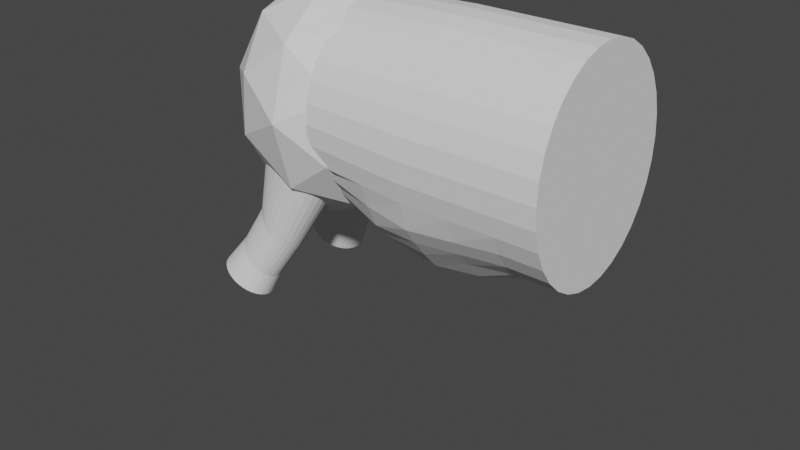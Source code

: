 # Source: unbrokendeer.blend  (saved by Blender 3.6.11; exported with 4.5.12 LTS)
import bpy
from mathutils import Matrix  # noqa: F401  (used for matrix-valued properties, if any)

bpy.ops.wm.read_factory_settings(use_empty=True)
scene = bpy.context.scene
scene.name = 'Scene'

# ---- collections
col_collection = bpy.data.collections.new('Collection'); scene.collection.children.link(col_collection)

# ---- world
world_world = bpy.data.worlds.new('World'); scene.world = world_world
world_world.use_nodes = True; world_world.node_tree.nodes.clear()
_N = world_world.node_tree.nodes; _L = world_world.node_tree.links
n0 = _N.new('ShaderNodeOutputWorld'); n0.name = 'World Output'; n0.location = (300, 300)
n1 = _N.new('ShaderNodeBackground'); n1.name = 'Background'; n1.location = (10, 300)
n1.inputs[0].default_value = (0.05088, 0.05088, 0.05088, 1.0)
_L.new(n1.outputs[0], n0.inputs[0])
n0.is_active_output = True
world_world.color = (0.05088, 0.05088, 0.05088)
world_world.use_sun_shadow = False
world_world.sun_shadow_jitter_overblur = 0.0

# ---- meshes
me_cylinder_001 = bpy.data.meshes.new('Cylinder.001')
me_cylinder_001.from_pydata([(0.1551, 0.5001, -0.4797), (-0.7493, 1.765, 1.039), (0.2887, 0.4312, -0.4596), (-0.5417, 1.64, 1.075), (0.4114, 0.3266, -0.4391), (-0.3479, 1.47, 1.112), (0.5184, 0.1903, -0.4189), (-0.1753, 1.26, 1.146), (0.6056, 0.02771, -0.3999), (-0.03067, 1.018, 1.178), (0.6696, -0.1551, -0.3828), (0.0805, 0.7534, 1.206), (0.708, -0.3509, -0.3682), (0.1539, 0.4769, 1.228), (0.7193, -0.5524, -0.3567), (0.1868, 0.1989, 1.244), (0.7031, -0.7517, -0.3487), (0.1779, -0.07005, 1.254), (0.66, -0.9412, -0.3446), (0.1275, -0.3195, 1.257), (0.5916, -1.114, -0.3445), (0.03749, -0.54, 1.252), (0.5006, -1.262, -0.3483), (-0.08856, -0.723, 1.241), (0.3905, -1.382, -0.3561), (-0.2458, -0.8614, 1.222), (0.2655, -1.467, -0.3674), (-0.4283, -0.95, 1.198), (0.1304, -1.515, -0.3818), (-0.629, -0.9853, 1.17), (-0.009532, -1.524, -0.3988), (-0.8401, -0.966, 1.137), (-0.149, -1.493, -0.4177), (-1.054, -0.8929, 1.101), (-0.2827, -1.424, -0.4378), (-1.261, -0.7687, 1.065), (-0.4054, -1.319, -0.4583), (-1.455, -0.5981, 1.029), (-0.5123, -1.183, -0.4785), (-1.628, -0.3879, 0.9939), (-0.5995, -1.021, -0.4975), (-1.772, -0.146, 0.9621), (-0.6635, -0.8377, -0.5146), (-1.883, 0.1183, 0.9345), (-0.7019, -0.6419, -0.5292), (-1.957, 0.3947, 0.912), (-0.7132, -0.4404, -0.5407), (-1.99, 0.6728, 0.8957), (-0.697, -0.2411, -0.5487), (-1.981, 0.9417, 0.886), (-0.6539, -0.05155, -0.5528), (-1.93, 1.191, 0.8834), (-0.5855, 0.1209, -0.5529), (-1.84, 1.412, 0.888), (-0.4946, 0.2696, -0.5491), (-1.714, 1.595, 0.8996), (-0.3845, 0.3888, -0.5413), (-1.557, 1.733, 0.9177), (-0.2595, 0.474, -0.53), (-1.375, 1.822, 0.9417), (-0.1244, 0.522, -0.5156), (-1.174, 1.857, 0.9706), (0.0156, 0.5308, -0.4986), (-0.9628, 1.838, 1.003), (0.05043, 0.5783, -0.1346), (0.1705, 0.5094, -0.1314), (0.2809, 0.4096, -0.1273), (0.3773, 0.2827, -0.1224), (0.456, 0.1336, -0.1169), (0.514, -0.03199, -0.1111), (0.5491, -0.2077, -0.1051), (0.5599, -0.3867, -0.09927), (0.546, -0.5622, -0.09371), (0.5079, -0.7275, -0.08867), (0.4471, -0.8761, -0.08435), (0.366, -1.002, -0.08092), (0.2676, -1.101, -0.0785), (0.1557, -1.17, -0.0772), (0.03469, -1.204, -0.07705), (-0.09085, -1.204, -0.07807), (-0.2161, -1.168, -0.08022), (-0.3362, -1.099, -0.08341), (-0.4466, -0.9996, -0.08753), (-0.543, -0.8727, -0.09241), (-0.6217, -0.7235, -0.09786), (-0.6797, -0.558, -0.1037), (-0.7148, -0.3823, -0.1096), (-0.7256, -0.2033, -0.1155), (-0.7116, -0.02774, -0.1211), (-0.6736, 0.1375, -0.1261), (-0.6128, 0.2861, -0.1304), (-0.5316, 0.4124, -0.1339), (-0.4332, 0.5115, -0.1363), (-0.3214, 0.5796, -0.1376), (-0.2004, 0.6141, -0.1377), (-0.07481, 0.6137, -0.1367), (-0.09158, 0.8983, 0.3517), (0.0361, 0.825, 0.3551), (0.1534, 0.7189, 0.3595), (0.2559, 0.584, 0.3647), (0.3396, 0.4255, 0.3705), (0.4013, 0.2495, 0.3766), (0.4385, 0.06274, 0.383), (0.45, -0.1276, 0.3892), (0.4352, -0.3142, 0.3952), (0.3947, -0.4898, 0.4005), (0.3301, -0.6478, 0.4051), (0.2439, -0.7821, 0.4087), (0.1393, -0.8874, 0.4113), (0.02035, -0.9598, 0.4127), (-0.1083, -0.9965, 0.4129), (-0.2418, -0.996, 0.4118), (-0.3749, -0.9584, 0.4095), (-0.5026, -0.8852, 0.4061), (-0.6199, -0.7791, 0.4017), (-0.7224, -0.6442, 0.3965), (-0.8061, -0.4856, 0.3907), (-0.8677, -0.3096, 0.3845), (-0.905, -0.1229, 0.3782), (-0.9165, 0.06744, 0.372), (-0.9017, 0.254, 0.366), (-0.8612, 0.4297, 0.3607), (-0.7966, 0.5877, 0.3561), (-0.7103, 0.7219, 0.3524), (-0.6057, 0.8273, 0.3499), (-0.4868, 0.8997, 0.3485), (-0.3582, 0.9364, 0.3483), (-0.2247, 0.9359, 0.3494)], [], [(96, 1, 3, 97), (97, 3, 5, 98), (98, 5, 7, 99), (99, 7, 9, 100), (100, 9, 11, 101), (101, 11, 13, 102), (102, 13, 15, 103), (103, 15, 17, 104), (104, 17, 19, 105), (105, 19, 21, 106), (106, 21, 23, 107), (107, 23, 25, 108), (108, 25, 27, 109), (109, 27, 29, 110), (110, 29, 31, 111), (111, 31, 33, 112), (112, 33, 35, 113), (113, 35, 37, 114), (114, 37, 39, 115), (115, 39, 41, 116), (116, 41, 43, 117), (117, 43, 45, 118), (118, 45, 47, 119), (119, 47, 49, 120), (120, 49, 51, 121), (121, 51, 53, 122), (122, 53, 55, 123), (123, 55, 57, 124), (124, 57, 59, 125), (125, 59, 61, 126), (3, 1, 63, 61, 59, 57, 55, 53, 51, 49, 47, 45, 43, 41, 39, 37, 35, 33, 31, 29, 27, 25, 23, 21, 19, 17, 15, 13, 11, 9, 7, 5), (126, 61, 63, 127), (127, 63, 1, 96), (0, 2, 4, 6, 8, 10, 12, 14, 16, 18, 20, 22, 24, 26, 28, 30, 32, 34, 36, 38, 40, 42, 44, 46, 48, 50, 52, 54, 56, 58, 60, 62), (62, 95, 64, 0), (60, 94, 95, 62), (58, 93, 94, 60), (56, 92, 93, 58), (54, 91, 92, 56), (52, 90, 91, 54), (50, 89, 90, 52), (48, 88, 89, 50), (46, 87, 88, 48), (44, 86, 87, 46), (42, 85, 86, 44), (40, 84, 85, 42), (38, 83, 84, 40), (36, 82, 83, 38), (34, 81, 82, 36), (32, 80, 81, 34), (30, 79, 80, 32), (28, 78, 79, 30), (26, 77, 78, 28), (24, 76, 77, 26), (22, 75, 76, 24), (20, 74, 75, 22), (18, 73, 74, 20), (16, 72, 73, 18), (14, 71, 72, 16), (12, 70, 71, 14), (10, 69, 70, 12), (8, 68, 69, 10), (6, 67, 68, 8), (4, 66, 67, 6), (2, 65, 66, 4), (0, 64, 65, 2), (95, 127, 96, 64), (94, 126, 127, 95), (93, 125, 126, 94), (92, 124, 125, 93), (91, 123, 124, 92), (90, 122, 123, 91), (89, 121, 122, 90), (88, 120, 121, 89), (87, 119, 120, 88), (86, 118, 119, 87), (85, 117, 118, 86), (84, 116, 117, 85), (83, 115, 116, 84), (82, 114, 115, 83), (81, 113, 114, 82), (80, 112, 113, 81), (79, 111, 112, 80), (78, 110, 111, 79), (77, 109, 110, 78), (76, 108, 109, 77), (75, 107, 108, 76), (74, 106, 107, 75), (73, 105, 106, 74), (72, 104, 105, 73), (71, 103, 104, 72), (70, 102, 103, 71), (69, 101, 102, 70), (68, 100, 101, 69), (67, 99, 100, 68), (66, 98, 99, 67), (65, 97, 98, 66), (64, 96, 97, 65)])
_uv = me_cylinder_001.uv_layers.new(name='UVMap')
_uv.uv.foreach_set('vector', [1.0, 0.7651, 1.0, 1.0, 0.9688, 1.0, 0.9688, 0.7651, 0.9688, 0.7651, 0.9688, 1.0, 0.9375, 1.0, 0.9375, 0.7651, 0.9375, 0.7651, 0.9375, 1.0, 0.9062, 1.0, 0.9062, 0.7651, 0.9062, 0.7651, 0.9062, 1.0, 0.875, 1.0, 0.875, 0.7651, 0.875, 0.7651, 0.875, 1.0, 0.8438, 1.0, 0.8437, 0.7651, 0.8437, 0.7651, 0.8438, 1.0, 0.8125, 1.0, 0.8125, 0.7651, 0.8125, 0.7651, 0.8125, 1.0, 0.7812, 1.0, 0.7812, 0.7651, 0.7812, 0.7651, 0.7812, 1.0, 0.75, 1.0, 0.75, 0.7651, 0.75, 0.7651, 0.75, 1.0, 0.7188, 1.0, 0.7188, 0.7651, 0.7188, 0.7651, 0.7188, 1.0, 0.6875, 1.0, 0.6875, 0.7651, 0.6875, 0.7651, 0.6875, 1.0, 0.6562, 1.0, 0.6562, 0.7651, 0.6562, 0.7651, 0.6562, 1.0, 0.625, 1.0, 0.625, 0.7651, 0.625, 0.7651, 0.625, 1.0, 0.5938, 1.0, 0.5938, 0.7651, 0.5938, 0.7651, 0.5938, 1.0, 0.5625, 1.0, 0.5625, 0.7651, 0.5625, 0.7651, 0.5625, 1.0, 0.5312, 1.0, 0.5312, 0.7651, 0.5312, 0.7651, 0.5312, 1.0, 0.5, 1.0, 0.5, 0.7651, 0.5, 0.7651, 0.5, 1.0, 0.4688, 1.0, 0.4688, 0.7651, 0.4688, 0.7651, 0.4688, 1.0, 0.4375, 1.0, 0.4375, 0.7651, 0.4375, 0.7651, 0.4375, 1.0, 0.4062, 1.0, 0.4062, 0.7651, 0.4062, 0.7651, 0.4062, 1.0, 0.375, 1.0, 0.375, 0.7651, 0.375, 0.7651, 0.375, 1.0, 0.3438, 1.0, 0.3438, 0.7651, 0.3438, 0.7651, 0.3438, 1.0, 0.3125, 1.0, 0.3125, 0.7651, 0.3125, 0.7651, 0.3125, 1.0, 0.2812, 1.0, 0.2812, 0.7651, 0.2812, 0.7651, 0.2812, 1.0, 0.25, 1.0, 0.25, 0.7651, 0.25, 0.7651, 0.25, 1.0, 0.2188, 1.0, 0.2188, 0.7651, 0.2188, 0.7651, 0.2188, 1.0, 0.1875, 1.0, 0.1875, 0.7651, 0.1875, 0.7651, 0.1875, 1.0, 0.1562, 1.0, 0.1562, 0.7651, 0.1562, 0.7651, 0.1562, 1.0, 0.125, 1.0, 0.125, 0.7651, 0.125, 0.7651, 0.125, 1.0, 0.09375, 1.0, 0.09375, 0.7651, 0.09375, 0.7651, 0.09375, 1.0, 0.0625, 1.0, 0.0625, 0.7651, 0.2968, 0.4854, 0.25, 0.49, 0.2032, 0.4854, 0.1582, 0.4717, 0.1167, 0.4496, 0.08029, 0.4197, 0.05045, 0.3833, 0.02827, 0.3418, 0.01461, 0.2968, 0.01, 0.25, 0.01461, 0.2032, 0.02827, 0.1582, 0.05045, 0.1167, 0.08029, 0.08029, 0.1167, 0.05045, 0.1582, 0.02827, 0.2032, 0.01461, 0.25, 0.01, 0.2968, 0.01461, 0.3418, 0.02827, 0.3833, 0.05045, 0.4197, 0.08029, 0.4496, 0.1167, 0.4717, 0.1582, 0.4854, 0.2032, 0.49, 0.25, 0.4854, 0.2968, 0.4717, 0.3418, 0.4496, 0.3833, 0.4197, 0.4197, 0.3833, 0.4496, 0.3418, 0.4717, 0.0625, 0.7651, 0.0625, 1.0, 0.03125, 1.0, 0.03125, 0.7651, 0.03125, 0.7651, 0.03125, 1.0, 0.0, 1.0, 0.0, 0.7651, 0.75, 0.49, 0.7968, 0.4854, 0.8418, 0.4717, 0.8833, 0.4496, 0.9197, 0.4197, 0.9496, 0.3833, 0.9717, 0.3418, 0.9854, 0.2968, 0.99, 0.25, 0.9854, 0.2032, 0.9717, 0.1582, 0.9496, 0.1167, 0.9197, 0.08029, 0.8833, 0.05045, 0.8418, 0.02827, 0.7968, 0.01461, 0.75, 0.01, 0.7032, 0.01461, 0.6582, 0.02827, 0.6167, 0.05045, 0.5803, 0.08029, 0.5504, 0.1167, 0.5283, 0.1582, 0.5146, 0.2032, 0.51, 0.25, 0.5146, 0.2968, 0.5283, 0.3418, 0.5504, 0.3833, 0.5803, 0.4197, 0.6167, 0.4496, 0.6582, 0.4717, 0.7032, 0.4854, 0.03125, 0.5, 0.03125, 0.6234, 0.0, 0.6234, 0.0, 0.5, 0.0625, 0.5, 0.0625, 0.6234, 0.03125, 0.6234, 0.03125, 0.5, 0.09375, 0.5, 0.09375, 0.6234, 0.0625, 0.6234, 0.0625, 0.5, 0.125, 0.5, 0.125, 0.6234, 0.09375, 0.6234, 0.09375, 0.5, 0.1562, 0.5, 0.1562, 0.6234, 0.125, 0.6234, 0.125, 0.5, 0.1875, 0.5, 0.1875, 0.6234, 0.1562, 0.6234, 0.1562, 0.5, 0.2188, 0.5, 0.2188, 0.6234, 0.1875, 0.6234, 0.1875, 0.5, 0.25, 0.5, 0.25, 0.6234, 0.2188, 0.6234, 0.2188, 0.5, 0.2812, 0.5, 0.2812, 0.6234, 0.25, 0.6234, 0.25, 0.5, 0.3125, 0.5, 0.3125, 0.6234, 0.2812, 0.6234, 0.2812, 0.5, 0.3438, 0.5, 0.3438, 0.6234, 0.3125, 0.6234, 0.3125, 0.5, 0.375, 0.5, 0.375, 0.6234, 0.3438, 0.6234, 0.3438, 0.5, 0.4062, 0.5, 0.4062, 0.6234, 0.375, 0.6234, 0.375, 0.5, 0.4375, 0.5, 0.4375, 0.6234, 0.4062, 0.6234, 0.4062, 0.5, 0.4688, 0.5, 0.4687, 0.6234, 0.4375, 0.6234, 0.4375, 0.5, 0.5, 0.5, 0.5, 0.6234, 0.4687, 0.6234, 0.4688, 0.5, 0.5312, 0.5, 0.5312, 0.6234, 0.5, 0.6234, 0.5, 0.5, 0.5625, 0.5, 0.5625, 0.6234, 0.5312, 0.6234, 0.5312, 0.5, 0.5938, 0.5, 0.5938, 0.6234, 0.5625, 0.6234, 0.5625, 0.5, 0.625, 0.5, 0.625, 0.6234, 0.5938, 0.6234, 0.5938, 0.5, 0.6562, 0.5, 0.6562, 0.6234, 0.625, 0.6234, 0.625, 0.5, 0.6875, 0.5, 0.6875, 0.6234, 0.6562, 0.6234, 0.6562, 0.5, 0.7188, 0.5, 0.7188, 0.6234, 0.6875, 0.6234, 0.6875, 0.5, 0.75, 0.5, 0.75, 0.6234, 0.7188, 0.6234, 0.7188, 0.5, 0.7812, 0.5, 0.7812, 0.6234, 0.75, 0.6234, 0.75, 0.5, 0.8125, 0.5, 0.8125, 0.6234, 0.7812, 0.6234, 0.7812, 0.5, 0.8438, 0.5, 0.8437, 0.6234, 0.8125, 0.6234, 0.8125, 0.5, 0.875, 0.5, 0.875, 0.6234, 0.8437, 0.6234, 0.8438, 0.5, 0.9062, 0.5, 0.9063, 0.6234, 0.875, 0.6234, 0.875, 0.5, 0.9375, 0.5, 0.9375, 0.6234, 0.9063, 0.6234, 0.9062, 0.5, 0.9688, 0.5, 0.9688, 0.6234, 0.9375, 0.6234, 0.9375, 0.5, 1.0, 0.5, 1.0, 0.6234, 0.9688, 0.6234, 0.9688, 0.5, 0.03125, 0.6234, 0.03125, 0.7651, 0.0, 0.7651, 0.0, 0.6234, 0.0625, 0.6234, 0.0625, 0.7651, 0.03125, 0.7651, 0.03125, 0.6234, 0.09375, 0.6234, 0.09375, 0.7651, 0.0625, 0.7651, 0.0625, 0.6234, 0.125, 0.6234, 0.125, 0.7651, 0.09375, 0.7651, 0.09375, 0.6234, 0.1562, 0.6234, 0.1562, 0.7651, 0.125, 0.7651, 0.125, 0.6234, 0.1875, 0.6234, 0.1875, 0.7651, 0.1562, 0.7651, 0.1562, 0.6234, 0.2188, 0.6234, 0.2188, 0.7651, 0.1875, 0.7651, 0.1875, 0.6234, 0.25, 0.6234, 0.25, 0.7651, 0.2188, 0.7651, 0.2188, 0.6234, 0.2812, 0.6234, 0.2812, 0.7651, 0.25, 0.7651, 0.25, 0.6234, 0.3125, 0.6234, 0.3125, 0.7651, 0.2812, 0.7651, 0.2812, 0.6234, 0.3438, 0.6234, 0.3438, 0.7651, 0.3125, 0.7651, 0.3125, 0.6234, 0.375, 0.6234, 0.375, 0.7651, 0.3438, 0.7651, 0.3438, 0.6234, 0.4062, 0.6234, 0.4062, 0.7651, 0.375, 0.7651, 0.375, 0.6234, 0.4375, 0.6234, 0.4375, 0.7651, 0.4062, 0.7651, 0.4062, 0.6234, 0.4687, 0.6234, 0.4688, 0.7651, 0.4375, 0.7651, 0.4375, 0.6234, 0.5, 0.6234, 0.5, 0.7651, 0.4688, 0.7651, 0.4687, 0.6234, 0.5312, 0.6234, 0.5312, 0.7651, 0.5, 0.7651, 0.5, 0.6234, 0.5625, 0.6234, 0.5625, 0.7651, 0.5312, 0.7651, 0.5312, 0.6234, 0.5938, 0.6234, 0.5938, 0.7651, 0.5625, 0.7651, 0.5625, 0.6234, 0.625, 0.6234, 0.625, 0.7651, 0.5938, 0.7651, 0.5938, 0.6234, 0.6562, 0.6234, 0.6562, 0.7651, 0.625, 0.7651, 0.625, 0.6234, 0.6875, 0.6234, 0.6875, 0.7651, 0.6562, 0.7651, 0.6562, 0.6234, 0.7188, 0.6234, 0.7188, 0.7651, 0.6875, 0.7651, 0.6875, 0.6234, 0.75, 0.6234, 0.75, 0.7651, 0.7188, 0.7651, 0.7188, 0.6234, 0.7812, 0.6234, 0.7812, 0.7651, 0.75, 0.7651, 0.75, 0.6234, 0.8125, 0.6234, 0.8125, 0.7651, 0.7812, 0.7651, 0.7812, 0.6234, 0.8437, 0.6234, 0.8437, 0.7651, 0.8125, 0.7651, 0.8125, 0.6234, 0.875, 0.6234, 0.875, 0.7651, 0.8437, 0.7651, 0.8437, 0.6234, 0.9063, 0.6234, 0.9062, 0.7651, 0.875, 0.7651, 0.875, 0.6234, 0.9375, 0.6234, 0.9375, 0.7651, 0.9062, 0.7651, 0.9063, 0.6234, 0.9688, 0.6234, 0.9688, 0.7651, 0.9375, 0.7651, 0.9375, 0.6234, 1.0, 0.6234, 1.0, 0.7651, 0.9688, 0.7651, 0.9688, 0.6234])
me_cylinder_001.update()
me_cylinder_002 = bpy.data.meshes.new('Cylinder.002')
me_cylinder_002.from_pydata([(0.1551, 0.5001, -0.4797), (-0.7493, 1.765, 1.039), (0.2887, 0.4312, -0.4596), (-0.5417, 1.64, 1.075), (0.4114, 0.3266, -0.4391), (-0.3479, 1.47, 1.112), (0.5184, 0.1903, -0.4189), (-0.1753, 1.26, 1.146), (0.6056, 0.02771, -0.3999), (-0.03067, 1.018, 1.178), (0.6696, -0.1551, -0.3828), (0.0805, 0.7534, 1.206), (0.708, -0.3509, -0.3682), (0.1539, 0.4769, 1.228), (0.7193, -0.5524, -0.3567), (0.1868, 0.1989, 1.244), (0.7031, -0.7517, -0.3487), (0.1779, -0.07005, 1.254), (0.66, -0.9412, -0.3446), (0.1275, -0.3195, 1.257), (0.5916, -1.114, -0.3445), (0.03749, -0.54, 1.252), (0.5006, -1.262, -0.3483), (-0.08856, -0.723, 1.241), (0.3905, -1.382, -0.3561), (-0.2458, -0.8614, 1.222), (0.2655, -1.467, -0.3674), (-0.4283, -0.95, 1.198), (0.1304, -1.515, -0.3818), (-0.629, -0.9853, 1.17), (-0.009532, -1.524, -0.3988), (-0.8401, -0.966, 1.137), (-0.149, -1.493, -0.4177), (-1.054, -0.8929, 1.101), (-0.2827, -1.424, -0.4378), (-1.261, -0.7687, 1.065), (-0.4054, -1.319, -0.4583), (-1.455, -0.5981, 1.029), (-0.5123, -1.183, -0.4785), (-1.628, -0.3879, 0.9939), (-0.5995, -1.021, -0.4975), (-1.772, -0.146, 0.9621), (-0.6635, -0.8377, -0.5146), (-1.883, 0.1183, 0.9345), (-0.7019, -0.6419, -0.5292), (-1.957, 0.3947, 0.912), (-0.7132, -0.4404, -0.5407), (-1.99, 0.6728, 0.8957), (-0.697, -0.2411, -0.5487), (-1.981, 0.9417, 0.886), (-0.6539, -0.05155, -0.5528), (-1.93, 1.191, 0.8834), (-0.5855, 0.1209, -0.5529), (-1.84, 1.412, 0.888), (-0.4946, 0.2696, -0.5491), (-1.714, 1.595, 0.8996), (-0.3845, 0.3888, -0.5413), (-1.557, 1.733, 0.9177), (-0.2595, 0.474, -0.53), (-1.375, 1.822, 0.9417), (-0.1244, 0.522, -0.5156), (-1.174, 1.857, 0.9706), (0.0156, 0.5308, -0.4986), (-0.9628, 1.838, 1.003), (0.05043, 0.5783, -0.1346), (0.1705, 0.5094, -0.1314), (0.2809, 0.4096, -0.1273), (0.3773, 0.2827, -0.1224), (0.456, 0.1336, -0.1169), (0.514, -0.03199, -0.1111), (0.5491, -0.2077, -0.1051), (0.5599, -0.3867, -0.09927), (0.546, -0.5622, -0.09371), (0.5079, -0.7275, -0.08867), (0.4471, -0.8761, -0.08435), (0.366, -1.002, -0.08092), (0.2676, -1.101, -0.0785), (0.1557, -1.17, -0.0772), (0.03469, -1.204, -0.07705), (-0.09085, -1.204, -0.07807), (-0.2161, -1.168, -0.08022), (-0.3362, -1.099, -0.08341), (-0.4466, -0.9996, -0.08753), (-0.543, -0.8727, -0.09241), (-0.6217, -0.7235, -0.09786), (-0.6797, -0.558, -0.1037), (-0.7148, -0.3823, -0.1096), (-0.7256, -0.2033, -0.1155), (-0.7116, -0.02774, -0.1211), (-0.6736, 0.1375, -0.1261), (-0.6128, 0.2861, -0.1304), (-0.5316, 0.4124, -0.1339), (-0.4332, 0.5115, -0.1363), (-0.3214, 0.5796, -0.1376), (-0.2004, 0.6141, -0.1377), (-0.07481, 0.6137, -0.1367), (-0.09158, 0.8983, 0.3517), (0.0361, 0.825, 0.3551), (0.1534, 0.7189, 0.3595), (0.2559, 0.584, 0.3647), (0.3396, 0.4255, 0.3705), (0.4013, 0.2495, 0.3766), (0.4385, 0.06274, 0.383), (0.45, -0.1276, 0.3892), (0.4352, -0.3142, 0.3952), (0.3947, -0.4898, 0.4005), (0.3301, -0.6478, 0.4051), (0.2439, -0.7821, 0.4087), (0.1393, -0.8874, 0.4113), (0.02035, -0.9598, 0.4127), (-0.1083, -0.9965, 0.4129), (-0.2418, -0.996, 0.4118), (-0.3749, -0.9584, 0.4095), (-0.5026, -0.8852, 0.4061), (-0.6199, -0.7791, 0.4017), (-0.7224, -0.6442, 0.3965), (-0.8061, -0.4856, 0.3907), (-0.8677, -0.3096, 0.3845), (-0.905, -0.1229, 0.3782), (-0.9165, 0.06744, 0.372), (-0.9017, 0.254, 0.366), (-0.8612, 0.4297, 0.3607), (-0.7966, 0.5877, 0.3561), (-0.7103, 0.7219, 0.3524), (-0.6057, 0.8273, 0.3499), (-0.4868, 0.8997, 0.3485), (-0.3582, 0.9364, 0.3483), (-0.2247, 0.9359, 0.3494)], [], [(96, 1, 3, 97), (97, 3, 5, 98), (98, 5, 7, 99), (99, 7, 9, 100), (100, 9, 11, 101), (101, 11, 13, 102), (102, 13, 15, 103), (103, 15, 17, 104), (104, 17, 19, 105), (105, 19, 21, 106), (106, 21, 23, 107), (107, 23, 25, 108), (108, 25, 27, 109), (109, 27, 29, 110), (110, 29, 31, 111), (111, 31, 33, 112), (112, 33, 35, 113), (113, 35, 37, 114), (114, 37, 39, 115), (115, 39, 41, 116), (116, 41, 43, 117), (117, 43, 45, 118), (118, 45, 47, 119), (119, 47, 49, 120), (120, 49, 51, 121), (121, 51, 53, 122), (122, 53, 55, 123), (123, 55, 57, 124), (124, 57, 59, 125), (125, 59, 61, 126), (3, 1, 63, 61, 59, 57, 55, 53, 51, 49, 47, 45, 43, 41, 39, 37, 35, 33, 31, 29, 27, 25, 23, 21, 19, 17, 15, 13, 11, 9, 7, 5), (126, 61, 63, 127), (127, 63, 1, 96), (0, 2, 4, 6, 8, 10, 12, 14, 16, 18, 20, 22, 24, 26, 28, 30, 32, 34, 36, 38, 40, 42, 44, 46, 48, 50, 52, 54, 56, 58, 60, 62), (62, 95, 64, 0), (60, 94, 95, 62), (58, 93, 94, 60), (56, 92, 93, 58), (54, 91, 92, 56), (52, 90, 91, 54), (50, 89, 90, 52), (48, 88, 89, 50), (46, 87, 88, 48), (44, 86, 87, 46), (42, 85, 86, 44), (40, 84, 85, 42), (38, 83, 84, 40), (36, 82, 83, 38), (34, 81, 82, 36), (32, 80, 81, 34), (30, 79, 80, 32), (28, 78, 79, 30), (26, 77, 78, 28), (24, 76, 77, 26), (22, 75, 76, 24), (20, 74, 75, 22), (18, 73, 74, 20), (16, 72, 73, 18), (14, 71, 72, 16), (12, 70, 71, 14), (10, 69, 70, 12), (8, 68, 69, 10), (6, 67, 68, 8), (4, 66, 67, 6), (2, 65, 66, 4), (0, 64, 65, 2), (95, 127, 96, 64), (94, 126, 127, 95), (93, 125, 126, 94), (92, 124, 125, 93), (91, 123, 124, 92), (90, 122, 123, 91), (89, 121, 122, 90), (88, 120, 121, 89), (87, 119, 120, 88), (86, 118, 119, 87), (85, 117, 118, 86), (84, 116, 117, 85), (83, 115, 116, 84), (82, 114, 115, 83), (81, 113, 114, 82), (80, 112, 113, 81), (79, 111, 112, 80), (78, 110, 111, 79), (77, 109, 110, 78), (76, 108, 109, 77), (75, 107, 108, 76), (74, 106, 107, 75), (73, 105, 106, 74), (72, 104, 105, 73), (71, 103, 104, 72), (70, 102, 103, 71), (69, 101, 102, 70), (68, 100, 101, 69), (67, 99, 100, 68), (66, 98, 99, 67), (65, 97, 98, 66), (64, 96, 97, 65)])
_uv = me_cylinder_002.uv_layers.new(name='UVMap')
_uv.uv.foreach_set('vector', [1.0, 0.7651, 1.0, 1.0, 0.9688, 1.0, 0.9688, 0.7651, 0.9688, 0.7651, 0.9688, 1.0, 0.9375, 1.0, 0.9375, 0.7651, 0.9375, 0.7651, 0.9375, 1.0, 0.9062, 1.0, 0.9062, 0.7651, 0.9062, 0.7651, 0.9062, 1.0, 0.875, 1.0, 0.875, 0.7651, 0.875, 0.7651, 0.875, 1.0, 0.8438, 1.0, 0.8437, 0.7651, 0.8437, 0.7651, 0.8438, 1.0, 0.8125, 1.0, 0.8125, 0.7651, 0.8125, 0.7651, 0.8125, 1.0, 0.7812, 1.0, 0.7812, 0.7651, 0.7812, 0.7651, 0.7812, 1.0, 0.75, 1.0, 0.75, 0.7651, 0.75, 0.7651, 0.75, 1.0, 0.7188, 1.0, 0.7188, 0.7651, 0.7188, 0.7651, 0.7188, 1.0, 0.6875, 1.0, 0.6875, 0.7651, 0.6875, 0.7651, 0.6875, 1.0, 0.6562, 1.0, 0.6562, 0.7651, 0.6562, 0.7651, 0.6562, 1.0, 0.625, 1.0, 0.625, 0.7651, 0.625, 0.7651, 0.625, 1.0, 0.5938, 1.0, 0.5938, 0.7651, 0.5938, 0.7651, 0.5938, 1.0, 0.5625, 1.0, 0.5625, 0.7651, 0.5625, 0.7651, 0.5625, 1.0, 0.5312, 1.0, 0.5312, 0.7651, 0.5312, 0.7651, 0.5312, 1.0, 0.5, 1.0, 0.5, 0.7651, 0.5, 0.7651, 0.5, 1.0, 0.4688, 1.0, 0.4688, 0.7651, 0.4688, 0.7651, 0.4688, 1.0, 0.4375, 1.0, 0.4375, 0.7651, 0.4375, 0.7651, 0.4375, 1.0, 0.4062, 1.0, 0.4062, 0.7651, 0.4062, 0.7651, 0.4062, 1.0, 0.375, 1.0, 0.375, 0.7651, 0.375, 0.7651, 0.375, 1.0, 0.3438, 1.0, 0.3438, 0.7651, 0.3438, 0.7651, 0.3438, 1.0, 0.3125, 1.0, 0.3125, 0.7651, 0.3125, 0.7651, 0.3125, 1.0, 0.2812, 1.0, 0.2812, 0.7651, 0.2812, 0.7651, 0.2812, 1.0, 0.25, 1.0, 0.25, 0.7651, 0.25, 0.7651, 0.25, 1.0, 0.2188, 1.0, 0.2188, 0.7651, 0.2188, 0.7651, 0.2188, 1.0, 0.1875, 1.0, 0.1875, 0.7651, 0.1875, 0.7651, 0.1875, 1.0, 0.1562, 1.0, 0.1562, 0.7651, 0.1562, 0.7651, 0.1562, 1.0, 0.125, 1.0, 0.125, 0.7651, 0.125, 0.7651, 0.125, 1.0, 0.09375, 1.0, 0.09375, 0.7651, 0.09375, 0.7651, 0.09375, 1.0, 0.0625, 1.0, 0.0625, 0.7651, 0.2968, 0.4854, 0.25, 0.49, 0.2032, 0.4854, 0.1582, 0.4717, 0.1167, 0.4496, 0.08029, 0.4197, 0.05045, 0.3833, 0.02827, 0.3418, 0.01461, 0.2968, 0.01, 0.25, 0.01461, 0.2032, 0.02827, 0.1582, 0.05045, 0.1167, 0.08029, 0.08029, 0.1167, 0.05045, 0.1582, 0.02827, 0.2032, 0.01461, 0.25, 0.01, 0.2968, 0.01461, 0.3418, 0.02827, 0.3833, 0.05045, 0.4197, 0.08029, 0.4496, 0.1167, 0.4717, 0.1582, 0.4854, 0.2032, 0.49, 0.25, 0.4854, 0.2968, 0.4717, 0.3418, 0.4496, 0.3833, 0.4197, 0.4197, 0.3833, 0.4496, 0.3418, 0.4717, 0.0625, 0.7651, 0.0625, 1.0, 0.03125, 1.0, 0.03125, 0.7651, 0.03125, 0.7651, 0.03125, 1.0, 0.0, 1.0, 0.0, 0.7651, 0.75, 0.49, 0.7968, 0.4854, 0.8418, 0.4717, 0.8833, 0.4496, 0.9197, 0.4197, 0.9496, 0.3833, 0.9717, 0.3418, 0.9854, 0.2968, 0.99, 0.25, 0.9854, 0.2032, 0.9717, 0.1582, 0.9496, 0.1167, 0.9197, 0.08029, 0.8833, 0.05045, 0.8418, 0.02827, 0.7968, 0.01461, 0.75, 0.01, 0.7032, 0.01461, 0.6582, 0.02827, 0.6167, 0.05045, 0.5803, 0.08029, 0.5504, 0.1167, 0.5283, 0.1582, 0.5146, 0.2032, 0.51, 0.25, 0.5146, 0.2968, 0.5283, 0.3418, 0.5504, 0.3833, 0.5803, 0.4197, 0.6167, 0.4496, 0.6582, 0.4717, 0.7032, 0.4854, 0.03125, 0.5, 0.03125, 0.6234, 0.0, 0.6234, 0.0, 0.5, 0.0625, 0.5, 0.0625, 0.6234, 0.03125, 0.6234, 0.03125, 0.5, 0.09375, 0.5, 0.09375, 0.6234, 0.0625, 0.6234, 0.0625, 0.5, 0.125, 0.5, 0.125, 0.6234, 0.09375, 0.6234, 0.09375, 0.5, 0.1562, 0.5, 0.1562, 0.6234, 0.125, 0.6234, 0.125, 0.5, 0.1875, 0.5, 0.1875, 0.6234, 0.1562, 0.6234, 0.1562, 0.5, 0.2188, 0.5, 0.2188, 0.6234, 0.1875, 0.6234, 0.1875, 0.5, 0.25, 0.5, 0.25, 0.6234, 0.2188, 0.6234, 0.2188, 0.5, 0.2812, 0.5, 0.2812, 0.6234, 0.25, 0.6234, 0.25, 0.5, 0.3125, 0.5, 0.3125, 0.6234, 0.2812, 0.6234, 0.2812, 0.5, 0.3438, 0.5, 0.3438, 0.6234, 0.3125, 0.6234, 0.3125, 0.5, 0.375, 0.5, 0.375, 0.6234, 0.3438, 0.6234, 0.3438, 0.5, 0.4062, 0.5, 0.4062, 0.6234, 0.375, 0.6234, 0.375, 0.5, 0.4375, 0.5, 0.4375, 0.6234, 0.4062, 0.6234, 0.4062, 0.5, 0.4688, 0.5, 0.4687, 0.6234, 0.4375, 0.6234, 0.4375, 0.5, 0.5, 0.5, 0.5, 0.6234, 0.4687, 0.6234, 0.4688, 0.5, 0.5312, 0.5, 0.5312, 0.6234, 0.5, 0.6234, 0.5, 0.5, 0.5625, 0.5, 0.5625, 0.6234, 0.5312, 0.6234, 0.5312, 0.5, 0.5938, 0.5, 0.5938, 0.6234, 0.5625, 0.6234, 0.5625, 0.5, 0.625, 0.5, 0.625, 0.6234, 0.5938, 0.6234, 0.5938, 0.5, 0.6562, 0.5, 0.6562, 0.6234, 0.625, 0.6234, 0.625, 0.5, 0.6875, 0.5, 0.6875, 0.6234, 0.6562, 0.6234, 0.6562, 0.5, 0.7188, 0.5, 0.7188, 0.6234, 0.6875, 0.6234, 0.6875, 0.5, 0.75, 0.5, 0.75, 0.6234, 0.7188, 0.6234, 0.7188, 0.5, 0.7812, 0.5, 0.7812, 0.6234, 0.75, 0.6234, 0.75, 0.5, 0.8125, 0.5, 0.8125, 0.6234, 0.7812, 0.6234, 0.7812, 0.5, 0.8438, 0.5, 0.8437, 0.6234, 0.8125, 0.6234, 0.8125, 0.5, 0.875, 0.5, 0.875, 0.6234, 0.8437, 0.6234, 0.8438, 0.5, 0.9062, 0.5, 0.9063, 0.6234, 0.875, 0.6234, 0.875, 0.5, 0.9375, 0.5, 0.9375, 0.6234, 0.9063, 0.6234, 0.9062, 0.5, 0.9688, 0.5, 0.9688, 0.6234, 0.9375, 0.6234, 0.9375, 0.5, 1.0, 0.5, 1.0, 0.6234, 0.9688, 0.6234, 0.9688, 0.5, 0.03125, 0.6234, 0.03125, 0.7651, 0.0, 0.7651, 0.0, 0.6234, 0.0625, 0.6234, 0.0625, 0.7651, 0.03125, 0.7651, 0.03125, 0.6234, 0.09375, 0.6234, 0.09375, 0.7651, 0.0625, 0.7651, 0.0625, 0.6234, 0.125, 0.6234, 0.125, 0.7651, 0.09375, 0.7651, 0.09375, 0.6234, 0.1562, 0.6234, 0.1562, 0.7651, 0.125, 0.7651, 0.125, 0.6234, 0.1875, 0.6234, 0.1875, 0.7651, 0.1562, 0.7651, 0.1562, 0.6234, 0.2188, 0.6234, 0.2188, 0.7651, 0.1875, 0.7651, 0.1875, 0.6234, 0.25, 0.6234, 0.25, 0.7651, 0.2188, 0.7651, 0.2188, 0.6234, 0.2812, 0.6234, 0.2812, 0.7651, 0.25, 0.7651, 0.25, 0.6234, 0.3125, 0.6234, 0.3125, 0.7651, 0.2812, 0.7651, 0.2812, 0.6234, 0.3438, 0.6234, 0.3438, 0.7651, 0.3125, 0.7651, 0.3125, 0.6234, 0.375, 0.6234, 0.375, 0.7651, 0.3438, 0.7651, 0.3438, 0.6234, 0.4062, 0.6234, 0.4062, 0.7651, 0.375, 0.7651, 0.375, 0.6234, 0.4375, 0.6234, 0.4375, 0.7651, 0.4062, 0.7651, 0.4062, 0.6234, 0.4687, 0.6234, 0.4688, 0.7651, 0.4375, 0.7651, 0.4375, 0.6234, 0.5, 0.6234, 0.5, 0.7651, 0.4688, 0.7651, 0.4687, 0.6234, 0.5312, 0.6234, 0.5312, 0.7651, 0.5, 0.7651, 0.5, 0.6234, 0.5625, 0.6234, 0.5625, 0.7651, 0.5312, 0.7651, 0.5312, 0.6234, 0.5938, 0.6234, 0.5938, 0.7651, 0.5625, 0.7651, 0.5625, 0.6234, 0.625, 0.6234, 0.625, 0.7651, 0.5938, 0.7651, 0.5938, 0.6234, 0.6562, 0.6234, 0.6562, 0.7651, 0.625, 0.7651, 0.625, 0.6234, 0.6875, 0.6234, 0.6875, 0.7651, 0.6562, 0.7651, 0.6562, 0.6234, 0.7188, 0.6234, 0.7188, 0.7651, 0.6875, 0.7651, 0.6875, 0.6234, 0.75, 0.6234, 0.75, 0.7651, 0.7188, 0.7651, 0.7188, 0.6234, 0.7812, 0.6234, 0.7812, 0.7651, 0.75, 0.7651, 0.75, 0.6234, 0.8125, 0.6234, 0.8125, 0.7651, 0.7812, 0.7651, 0.7812, 0.6234, 0.8437, 0.6234, 0.8437, 0.7651, 0.8125, 0.7651, 0.8125, 0.6234, 0.875, 0.6234, 0.875, 0.7651, 0.8437, 0.7651, 0.8437, 0.6234, 0.9063, 0.6234, 0.9062, 0.7651, 0.875, 0.7651, 0.875, 0.6234, 0.9375, 0.6234, 0.9375, 0.7651, 0.9062, 0.7651, 0.9063, 0.6234, 0.9688, 0.6234, 0.9688, 0.7651, 0.9375, 0.7651, 0.9375, 0.6234, 1.0, 0.6234, 1.0, 0.7651, 0.9688, 0.7651, 0.9688, 0.6234])
me_cylinder_002.update()
me_icosphere_004 = bpy.data.meshes.new('Icosphere.004')
me_icosphere_004.from_pydata([(0.0, 0.0, -1.0), (0.7236, -0.5257, -0.4472), (-0.2764, -0.8506, -0.4472), (-0.8944, 0.0, -0.4472), (-0.2764, 0.8506, -0.4472), (0.7236, 0.5257, -0.4472), (0.2764, -0.8506, 0.4472), (-0.7236, -0.5257, 0.4472), (-0.7236, 0.5257, 0.4472), (0.2764, 0.8506, 0.4472), (0.8944, 0.0, 0.4472), (0.0, 0.0, 1.0), (-0.1625, -0.5, -0.8507), (0.4253, -0.309, -0.8507), (0.2629, -0.809, -0.5257), (0.8506, 0.0, -0.5257), (0.4253, 0.309, -0.8507), (-0.5257, 0.0, -0.8507), (-0.6882, -0.5, -0.5257), (-0.1625, 0.5, -0.8507), (-0.6882, 0.5, -0.5257), (0.2629, 0.809, -0.5257), (0.9511, -0.309, 0.0), (0.9511, 0.309, 0.0), (0.0, -1.0, 0.0), (0.5878, -0.809, 0.0), (-0.9511, -0.309, 0.0), (-0.5878, -0.809, 0.0), (-0.5878, 0.809, 0.0), (-0.9511, 0.309, 0.0), (0.5878, 0.809, 0.0), (0.0, 1.0, 0.0), (0.6882, -0.5, 0.5257), (-0.2629, -0.809, 0.5257), (-0.8506, 0.0, 0.5257), (-0.2629, 0.809, 0.5257), (0.6882, 0.5, 0.5257), (0.1625, -0.5, 0.8507), (0.5257, 0.0, 0.8507), (-0.4253, -0.309, 0.8507), (-0.4253, 0.309, 0.8507), (0.1625, 0.5, 0.8507)], [], [(0, 13, 12), (1, 13, 15), (0, 12, 17), (0, 17, 19), (0, 19, 16), (1, 15, 22), (2, 14, 24), (3, 18, 26), (4, 20, 28), (5, 21, 30), (1, 22, 25), (2, 24, 27), (3, 26, 29), (4, 28, 31), (5, 30, 23), (6, 32, 37), (7, 33, 39), (8, 34, 40), (9, 35, 41), (10, 36, 38), (38, 41, 11), (38, 36, 41), (36, 9, 41), (41, 40, 11), (41, 35, 40), (35, 8, 40), (40, 39, 11), (40, 34, 39), (34, 7, 39), (39, 37, 11), (39, 33, 37), (33, 6, 37), (37, 38, 11), (37, 32, 38), (32, 10, 38), (23, 36, 10), (23, 30, 36), (30, 9, 36), (31, 35, 9), (31, 28, 35), (28, 8, 35), (29, 34, 8), (29, 26, 34), (26, 7, 34), (27, 33, 7), (27, 24, 33), (24, 6, 33), (25, 32, 6), (25, 22, 32), (22, 10, 32), (30, 31, 9), (30, 21, 31), (21, 4, 31), (28, 29, 8), (28, 20, 29), (20, 3, 29), (26, 27, 7), (26, 18, 27), (18, 2, 27), (24, 25, 6), (24, 14, 25), (14, 1, 25), (22, 23, 10), (22, 15, 23), (15, 5, 23), (16, 21, 5), (16, 19, 21), (19, 4, 21), (19, 20, 4), (19, 17, 20), (17, 3, 20), (17, 18, 3), (17, 12, 18), (12, 2, 18), (15, 16, 5), (15, 13, 16), (13, 0, 16), (12, 14, 2), (12, 13, 14), (13, 1, 14)])
_uv = me_icosphere_004.uv_layers.new(name='UVMap')
_uv.uv.foreach_set('vector', [0.1818, 0.0, 0.2273, 0.07873, 0.1364, 0.07873, 0.2727, 0.1575, 0.3182, 0.07873, 0.3636, 0.1575, 0.9091, 0.0, 0.9545, 0.07873, 0.8636, 0.07873, 0.7273, 0.0, 0.7727, 0.07873, 0.6818, 0.07873, 0.5455, 0.0, 0.5909, 0.07873, 0.5, 0.07873, 0.2727, 0.1575, 0.3636, 0.1575, 0.3182, 0.2362, 0.09091, 0.1575, 0.1818, 0.1575, 0.1364, 0.2362, 0.8182, 0.1575, 0.9091, 0.1575, 0.8636, 0.2362, 0.6364, 0.1575, 0.7273, 0.1575, 0.6818, 0.2362, 0.4545, 0.1575, 0.5455, 0.1575, 0.5, 0.2362, 0.2727, 0.1575, 0.3182, 0.2362, 0.2273, 0.2362, 0.09091, 0.1575, 0.1364, 0.2362, 0.04546, 0.2362, 0.8182, 0.1575, 0.8636, 0.2362, 0.7727, 0.2362, 0.6364, 0.1575, 0.6818, 0.2362, 0.5909, 0.2362, 0.4545, 0.1575, 0.5, 0.2362, 0.4091, 0.2362, 0.1818, 0.3149, 0.2727, 0.3149, 0.2273, 0.3937, 0.0, 0.3149, 0.09091, 0.3149, 0.04546, 0.3937, 0.7273, 0.3149, 0.8182, 0.3149, 0.7727, 0.3937, 0.5455, 0.3149, 0.6364, 0.3149, 0.5909, 0.3937, 0.3636, 0.3149, 0.4545, 0.3149, 0.4091, 0.3937, 0.4091, 0.3937, 0.5, 0.3937, 0.4545, 0.4724, 0.4091, 0.3937, 0.4545, 0.3149, 0.5, 0.3937, 0.4545, 0.3149, 0.5455, 0.3149, 0.5, 0.3937, 0.5909, 0.3937, 0.6818, 0.3937, 0.6364, 0.4724, 0.5909, 0.3937, 0.6364, 0.3149, 0.6818, 0.3937, 0.6364, 0.3149, 0.7273, 0.3149, 0.6818, 0.3937, 0.7727, 0.3937, 0.8636, 0.3937, 0.8182, 0.4724, 0.7727, 0.3937, 0.8182, 0.3149, 0.8636, 0.3937, 0.8182, 0.3149, 0.9091, 0.3149, 0.8636, 0.3937, 0.04546, 0.3937, 0.1364, 0.3937, 0.09091, 0.4724, 0.04546, 0.3937, 0.09091, 0.3149, 0.1364, 0.3937, 0.09091, 0.3149, 0.1818, 0.3149, 0.1364, 0.3937, 0.2273, 0.3937, 0.3182, 0.3937, 0.2727, 0.4724, 0.2273, 0.3937, 0.2727, 0.3149, 0.3182, 0.3937, 0.2727, 0.3149, 0.3636, 0.3149, 0.3182, 0.3937, 0.4091, 0.2362, 0.4545, 0.3149, 0.3636, 0.3149, 0.4091, 0.2362, 0.5, 0.2362, 0.4545, 0.3149, 0.5, 0.2362, 0.5455, 0.3149, 0.4545, 0.3149, 0.5909, 0.2362, 0.6364, 0.3149, 0.5455, 0.3149, 0.5909, 0.2362, 0.6818, 0.2362, 0.6364, 0.3149, 0.6818, 0.2362, 0.7273, 0.3149, 0.6364, 0.3149, 0.7727, 0.2362, 0.8182, 0.3149, 0.7273, 0.3149, 0.7727, 0.2362, 0.8636, 0.2362, 0.8182, 0.3149, 0.8636, 0.2362, 0.9091, 0.3149, 0.8182, 0.3149, 0.04546, 0.2362, 0.09091, 0.3149, 0.0, 0.3149, 0.04546, 0.2362, 0.1364, 0.2362, 0.09091, 0.3149, 0.1364, 0.2362, 0.1818, 0.3149, 0.09091, 0.3149, 0.2273, 0.2362, 0.2727, 0.3149, 0.1818, 0.3149, 0.2273, 0.2362, 0.3182, 0.2362, 0.2727, 0.3149, 0.3182, 0.2362, 0.3636, 0.3149, 0.2727, 0.3149, 0.5, 0.2362, 0.5909, 0.2362, 0.5455, 0.3149, 0.5, 0.2362, 0.5455, 0.1575, 0.5909, 0.2362, 0.5455, 0.1575, 0.6364, 0.1575, 0.5909, 0.2362, 0.6818, 0.2362, 0.7727, 0.2362, 0.7273, 0.3149, 0.6818, 0.2362, 0.7273, 0.1575, 0.7727, 0.2362, 0.7273, 0.1575, 0.8182, 0.1575, 0.7727, 0.2362, 0.8636, 0.2362, 0.9545, 0.2362, 0.9091, 0.3149, 0.8636, 0.2362, 0.9091, 0.1575, 0.9545, 0.2362, 0.9091, 0.1575, 1.0, 0.1575, 0.9545, 0.2362, 0.1364, 0.2362, 0.2273, 0.2362, 0.1818, 0.3149, 0.1364, 0.2362, 0.1818, 0.1575, 0.2273, 0.2362, 0.1818, 0.1575, 0.2727, 0.1575, 0.2273, 0.2362, 0.3182, 0.2362, 0.4091, 0.2362, 0.3636, 0.3149, 0.3182, 0.2362, 0.3636, 0.1575, 0.4091, 0.2362, 0.3636, 0.1575, 0.4545, 0.1575, 0.4091, 0.2362, 0.5, 0.07873, 0.5455, 0.1575, 0.4545, 0.1575, 0.5, 0.07873, 0.5909, 0.07873, 0.5455, 0.1575, 0.5909, 0.07873, 0.6364, 0.1575, 0.5455, 0.1575, 0.6818, 0.07873, 0.7273, 0.1575, 0.6364, 0.1575, 0.6818, 0.07873, 0.7727, 0.07873, 0.7273, 0.1575, 0.7727, 0.07873, 0.8182, 0.1575, 0.7273, 0.1575, 0.8636, 0.07873, 0.9091, 0.1575, 0.8182, 0.1575, 0.8636, 0.07873, 0.9545, 0.07873, 0.9091, 0.1575, 0.9545, 0.07873, 1.0, 0.1575, 0.9091, 0.1575, 0.3636, 0.1575, 0.4091, 0.07873, 0.4545, 0.1575, 0.3636, 0.1575, 0.3182, 0.07873, 0.4091, 0.07873, 0.3182, 0.07873, 0.3636, 0.0, 0.4091, 0.07873, 0.1364, 0.07873, 0.1818, 0.1575, 0.09091, 0.1575, 0.1364, 0.07873, 0.2273, 0.07873, 0.1818, 0.1575, 0.2273, 0.07873, 0.2727, 0.1575, 0.1818, 0.1575])
me_icosphere_004.update()
me_icosphere_005 = bpy.data.meshes.new('Icosphere.005')
me_icosphere_005.from_pydata([(0.0, 0.0, -1.0), (0.7236, -0.5257, -0.4472), (-0.2764, -0.8506, -0.4472), (-0.8944, 0.0, -0.4472), (-0.2764, 0.8506, -0.4472), (0.7236, 0.5257, -0.4472), (0.2764, -0.8506, 0.4472), (-0.7236, -0.5257, 0.4472), (-0.7236, 0.5257, 0.4472), (0.2764, 0.8506, 0.4472), (0.8944, 0.0, 0.4472), (0.0, 0.0, 1.0), (-0.1625, -0.5, -0.8507), (0.4253, -0.309, -0.8507), (0.2629, -0.809, -0.5257), (0.8506, 0.0, -0.5257), (0.4253, 0.309, -0.8507), (-0.5257, 0.0, -0.8507), (-0.6882, -0.5, -0.5257), (-0.1625, 0.5, -0.8507), (-0.6882, 0.5, -0.5257), (0.2629, 0.809, -0.5257), (0.9511, -0.309, 0.0), (0.9511, 0.309, 0.0), (0.0, -1.0, 0.0), (0.5878, -0.809, 0.0), (-0.9511, -0.309, 0.0), (-0.5878, -0.809, 0.0), (-0.5878, 0.809, 0.0), (-0.9511, 0.309, 0.0), (0.5878, 0.809, 0.0), (0.0, 1.0, 0.0), (0.6882, -0.5, 0.5257), (-0.2629, -0.809, 0.5257), (-0.8506, 0.0, 0.5257), (-0.2629, 0.809, 0.5257), (0.6882, 0.5, 0.5257), (0.1625, -0.5, 0.8507), (0.5257, 0.0, 0.8507), (-0.4253, -0.309, 0.8507), (-0.4253, 0.309, 0.8507), (0.1625, 0.5, 0.8507)], [], [(0, 13, 12), (1, 13, 15), (0, 12, 17), (0, 17, 19), (0, 19, 16), (1, 15, 22), (2, 14, 24), (3, 18, 26), (4, 20, 28), (5, 21, 30), (1, 22, 25), (2, 24, 27), (3, 26, 29), (4, 28, 31), (5, 30, 23), (6, 32, 37), (7, 33, 39), (8, 34, 40), (9, 35, 41), (10, 36, 38), (38, 41, 11), (38, 36, 41), (36, 9, 41), (41, 40, 11), (41, 35, 40), (35, 8, 40), (40, 39, 11), (40, 34, 39), (34, 7, 39), (39, 37, 11), (39, 33, 37), (33, 6, 37), (37, 38, 11), (37, 32, 38), (32, 10, 38), (23, 36, 10), (23, 30, 36), (30, 9, 36), (31, 35, 9), (31, 28, 35), (28, 8, 35), (29, 34, 8), (29, 26, 34), (26, 7, 34), (27, 33, 7), (27, 24, 33), (24, 6, 33), (25, 32, 6), (25, 22, 32), (22, 10, 32), (30, 31, 9), (30, 21, 31), (21, 4, 31), (28, 29, 8), (28, 20, 29), (20, 3, 29), (26, 27, 7), (26, 18, 27), (18, 2, 27), (24, 25, 6), (24, 14, 25), (14, 1, 25), (22, 23, 10), (22, 15, 23), (15, 5, 23), (16, 21, 5), (16, 19, 21), (19, 4, 21), (19, 20, 4), (19, 17, 20), (17, 3, 20), (17, 18, 3), (17, 12, 18), (12, 2, 18), (15, 16, 5), (15, 13, 16), (13, 0, 16), (12, 14, 2), (12, 13, 14), (13, 1, 14)])
_uv = me_icosphere_005.uv_layers.new(name='UVMap')
_uv.uv.foreach_set('vector', [0.1818, 0.0, 0.2273, 0.07873, 0.1364, 0.07873, 0.2727, 0.1575, 0.3182, 0.07873, 0.3636, 0.1575, 0.9091, 0.0, 0.9545, 0.07873, 0.8636, 0.07873, 0.7273, 0.0, 0.7727, 0.07873, 0.6818, 0.07873, 0.5455, 0.0, 0.5909, 0.07873, 0.5, 0.07873, 0.2727, 0.1575, 0.3636, 0.1575, 0.3182, 0.2362, 0.09091, 0.1575, 0.1818, 0.1575, 0.1364, 0.2362, 0.8182, 0.1575, 0.9091, 0.1575, 0.8636, 0.2362, 0.6364, 0.1575, 0.7273, 0.1575, 0.6818, 0.2362, 0.4545, 0.1575, 0.5455, 0.1575, 0.5, 0.2362, 0.2727, 0.1575, 0.3182, 0.2362, 0.2273, 0.2362, 0.09091, 0.1575, 0.1364, 0.2362, 0.04546, 0.2362, 0.8182, 0.1575, 0.8636, 0.2362, 0.7727, 0.2362, 0.6364, 0.1575, 0.6818, 0.2362, 0.5909, 0.2362, 0.4545, 0.1575, 0.5, 0.2362, 0.4091, 0.2362, 0.1818, 0.3149, 0.2727, 0.3149, 0.2273, 0.3937, 0.0, 0.3149, 0.09091, 0.3149, 0.04546, 0.3937, 0.7273, 0.3149, 0.8182, 0.3149, 0.7727, 0.3937, 0.5455, 0.3149, 0.6364, 0.3149, 0.5909, 0.3937, 0.3636, 0.3149, 0.4545, 0.3149, 0.4091, 0.3937, 0.4091, 0.3937, 0.5, 0.3937, 0.4545, 0.4724, 0.4091, 0.3937, 0.4545, 0.3149, 0.5, 0.3937, 0.4545, 0.3149, 0.5455, 0.3149, 0.5, 0.3937, 0.5909, 0.3937, 0.6818, 0.3937, 0.6364, 0.4724, 0.5909, 0.3937, 0.6364, 0.3149, 0.6818, 0.3937, 0.6364, 0.3149, 0.7273, 0.3149, 0.6818, 0.3937, 0.7727, 0.3937, 0.8636, 0.3937, 0.8182, 0.4724, 0.7727, 0.3937, 0.8182, 0.3149, 0.8636, 0.3937, 0.8182, 0.3149, 0.9091, 0.3149, 0.8636, 0.3937, 0.04546, 0.3937, 0.1364, 0.3937, 0.09091, 0.4724, 0.04546, 0.3937, 0.09091, 0.3149, 0.1364, 0.3937, 0.09091, 0.3149, 0.1818, 0.3149, 0.1364, 0.3937, 0.2273, 0.3937, 0.3182, 0.3937, 0.2727, 0.4724, 0.2273, 0.3937, 0.2727, 0.3149, 0.3182, 0.3937, 0.2727, 0.3149, 0.3636, 0.3149, 0.3182, 0.3937, 0.4091, 0.2362, 0.4545, 0.3149, 0.3636, 0.3149, 0.4091, 0.2362, 0.5, 0.2362, 0.4545, 0.3149, 0.5, 0.2362, 0.5455, 0.3149, 0.4545, 0.3149, 0.5909, 0.2362, 0.6364, 0.3149, 0.5455, 0.3149, 0.5909, 0.2362, 0.6818, 0.2362, 0.6364, 0.3149, 0.6818, 0.2362, 0.7273, 0.3149, 0.6364, 0.3149, 0.7727, 0.2362, 0.8182, 0.3149, 0.7273, 0.3149, 0.7727, 0.2362, 0.8636, 0.2362, 0.8182, 0.3149, 0.8636, 0.2362, 0.9091, 0.3149, 0.8182, 0.3149, 0.04546, 0.2362, 0.09091, 0.3149, 0.0, 0.3149, 0.04546, 0.2362, 0.1364, 0.2362, 0.09091, 0.3149, 0.1364, 0.2362, 0.1818, 0.3149, 0.09091, 0.3149, 0.2273, 0.2362, 0.2727, 0.3149, 0.1818, 0.3149, 0.2273, 0.2362, 0.3182, 0.2362, 0.2727, 0.3149, 0.3182, 0.2362, 0.3636, 0.3149, 0.2727, 0.3149, 0.5, 0.2362, 0.5909, 0.2362, 0.5455, 0.3149, 0.5, 0.2362, 0.5455, 0.1575, 0.5909, 0.2362, 0.5455, 0.1575, 0.6364, 0.1575, 0.5909, 0.2362, 0.6818, 0.2362, 0.7727, 0.2362, 0.7273, 0.3149, 0.6818, 0.2362, 0.7273, 0.1575, 0.7727, 0.2362, 0.7273, 0.1575, 0.8182, 0.1575, 0.7727, 0.2362, 0.8636, 0.2362, 0.9545, 0.2362, 0.9091, 0.3149, 0.8636, 0.2362, 0.9091, 0.1575, 0.9545, 0.2362, 0.9091, 0.1575, 1.0, 0.1575, 0.9545, 0.2362, 0.1364, 0.2362, 0.2273, 0.2362, 0.1818, 0.3149, 0.1364, 0.2362, 0.1818, 0.1575, 0.2273, 0.2362, 0.1818, 0.1575, 0.2727, 0.1575, 0.2273, 0.2362, 0.3182, 0.2362, 0.4091, 0.2362, 0.3636, 0.3149, 0.3182, 0.2362, 0.3636, 0.1575, 0.4091, 0.2362, 0.3636, 0.1575, 0.4545, 0.1575, 0.4091, 0.2362, 0.5, 0.07873, 0.5455, 0.1575, 0.4545, 0.1575, 0.5, 0.07873, 0.5909, 0.07873, 0.5455, 0.1575, 0.5909, 0.07873, 0.6364, 0.1575, 0.5455, 0.1575, 0.6818, 0.07873, 0.7273, 0.1575, 0.6364, 0.1575, 0.6818, 0.07873, 0.7727, 0.07873, 0.7273, 0.1575, 0.7727, 0.07873, 0.8182, 0.1575, 0.7273, 0.1575, 0.8636, 0.07873, 0.9091, 0.1575, 0.8182, 0.1575, 0.8636, 0.07873, 0.9545, 0.07873, 0.9091, 0.1575, 0.9545, 0.07873, 1.0, 0.1575, 0.9091, 0.1575, 0.3636, 0.1575, 0.4091, 0.07873, 0.4545, 0.1575, 0.3636, 0.1575, 0.3182, 0.07873, 0.4091, 0.07873, 0.3182, 0.07873, 0.3636, 0.0, 0.4091, 0.07873, 0.1364, 0.07873, 0.1818, 0.1575, 0.09091, 0.1575, 0.1364, 0.07873, 0.2273, 0.07873, 0.1818, 0.1575, 0.2273, 0.07873, 0.2727, 0.1575, 0.1818, 0.1575])
me_icosphere_005.update()
me_cylinder_003 = bpy.data.meshes.new('Cylinder.003')
me_cylinder_003.from_pydata([(-4.794e-07, 0.6247, -1.0), (0.0, 1.0, 1.0), (0.1293, 0.6127, -1.0), (0.1951, 0.9808, 1.0), (0.2536, 0.5771, -1.0), (0.3827, 0.9239, 1.0), (0.3682, 0.5194, -1.0), (0.5556, 0.8315, 1.0), (0.4687, 0.4417, -1.0), (0.7071, 0.7071, 1.0), (0.5511, 0.3471, -1.0), (0.8315, 0.5556, 1.0), (0.6123, 0.2391, -1.0), (0.9239, 0.3827, 1.0), (0.65, 0.1219, -1.0), (0.9808, 0.1951, 1.0), (0.6628, 7.601e-08, -1.0), (1.0, 0.0, 1.0), (0.65, -0.1219, -1.0), (0.9808, -0.1951, 1.0), (0.6123, -0.2391, -1.0), (0.9239, -0.3827, 1.0), (0.5511, -0.3471, -1.0), (0.8315, -0.5556, 1.0), (0.4687, -0.4417, -1.0), (0.7071, -0.7071, 1.0), (0.3682, -0.5194, -1.0), (0.5556, -0.8315, 1.0), (0.2536, -0.5771, -1.0), (0.3827, -0.9239, 1.0), (0.1293, -0.6127, -1.0), (0.1951, -0.9808, 1.0), (-4.794e-07, -0.6247, -1.0), (0.0, -1.0, 1.0), (-0.1293, -0.6127, -1.0), (-0.1951, -0.9808, 1.0), (-0.2536, -0.5771, -1.0), (-0.3827, -0.9239, 1.0), (-0.3682, -0.5194, -1.0), (-0.5556, -0.8315, 1.0), (-0.4687, -0.4417, -1.0), (-0.7071, -0.7071, 1.0), (-0.5511, -0.3471, -1.0), (-0.8315, -0.5556, 1.0), (-0.6123, -0.2391, -1.0), (-0.9239, -0.3827, 1.0), (-0.65, -0.1219, -1.0), (-0.9808, -0.1951, 1.0), (-0.6628, 7.601e-08, -1.0), (-1.0, 0.0, 1.0), (-0.65, 0.1219, -1.0), (-0.9808, 0.1951, 1.0), (-0.6123, 0.2391, -1.0), (-0.9239, 0.3827, 1.0), (-0.5511, 0.3471, -1.0), (-0.8315, 0.5556, 1.0), (-0.4687, 0.4417, -1.0), (-0.7071, 0.7071, 1.0), (-0.3682, 0.5194, -1.0), (-0.5556, 0.8315, 1.0), (-0.2536, 0.5771, -1.0), (-0.3827, 0.9239, 1.0), (-0.1293, 0.6127, -1.0), (-0.1951, 0.9808, 1.0)], [], [(0, 1, 3, 2), (2, 3, 5, 4), (4, 5, 7, 6), (6, 7, 9, 8), (8, 9, 11, 10), (10, 11, 13, 12), (12, 13, 15, 14), (14, 15, 17, 16), (16, 17, 19, 18), (18, 19, 21, 20), (20, 21, 23, 22), (22, 23, 25, 24), (24, 25, 27, 26), (26, 27, 29, 28), (28, 29, 31, 30), (30, 31, 33, 32), (32, 33, 35, 34), (34, 35, 37, 36), (36, 37, 39, 38), (38, 39, 41, 40), (40, 41, 43, 42), (42, 43, 45, 44), (44, 45, 47, 46), (46, 47, 49, 48), (48, 49, 51, 50), (50, 51, 53, 52), (52, 53, 55, 54), (54, 55, 57, 56), (56, 57, 59, 58), (58, 59, 61, 60), (3, 1, 63, 61, 59, 57, 55, 53, 51, 49, 47, 45, 43, 41, 39, 37, 35, 33, 31, 29, 27, 25, 23, 21, 19, 17, 15, 13, 11, 9, 7, 5), (60, 61, 63, 62), (62, 63, 1, 0), (0, 2, 4, 6, 8, 10, 12, 14, 16, 18, 20, 22, 24, 26, 28, 30, 32, 34, 36, 38, 40, 42, 44, 46, 48, 50, 52, 54, 56, 58, 60, 62)])
_uv = me_cylinder_003.uv_layers.new(name='UVMap')
_uv.uv.foreach_set('vector', [1.0, 0.5, 1.0, 1.0, 0.9688, 1.0, 0.9688, 0.5, 0.9688, 0.5, 0.9688, 1.0, 0.9375, 1.0, 0.9375, 0.5, 0.9375, 0.5, 0.9375, 1.0, 0.9062, 1.0, 0.9062, 0.5, 0.9062, 0.5, 0.9062, 1.0, 0.875, 1.0, 0.875, 0.5, 0.875, 0.5, 0.875, 1.0, 0.8438, 1.0, 0.8438, 0.5, 0.8438, 0.5, 0.8438, 1.0, 0.8125, 1.0, 0.8125, 0.5, 0.8125, 0.5, 0.8125, 1.0, 0.7812, 1.0, 0.7812, 0.5, 0.7812, 0.5, 0.7812, 1.0, 0.75, 1.0, 0.75, 0.5, 0.75, 0.5, 0.75, 1.0, 0.7188, 1.0, 0.7188, 0.5, 0.7188, 0.5, 0.7188, 1.0, 0.6875, 1.0, 0.6875, 0.5, 0.6875, 0.5, 0.6875, 1.0, 0.6562, 1.0, 0.6562, 0.5, 0.6562, 0.5, 0.6562, 1.0, 0.625, 1.0, 0.625, 0.5, 0.625, 0.5, 0.625, 1.0, 0.5938, 1.0, 0.5938, 0.5, 0.5938, 0.5, 0.5938, 1.0, 0.5625, 1.0, 0.5625, 0.5, 0.5625, 0.5, 0.5625, 1.0, 0.5312, 1.0, 0.5312, 0.5, 0.5312, 0.5, 0.5312, 1.0, 0.5, 1.0, 0.5, 0.5, 0.5, 0.5, 0.5, 1.0, 0.4688, 1.0, 0.4688, 0.5, 0.4688, 0.5, 0.4688, 1.0, 0.4375, 1.0, 0.4375, 0.5, 0.4375, 0.5, 0.4375, 1.0, 0.4062, 1.0, 0.4062, 0.5, 0.4062, 0.5, 0.4062, 1.0, 0.375, 1.0, 0.375, 0.5, 0.375, 0.5, 0.375, 1.0, 0.3438, 1.0, 0.3438, 0.5, 0.3438, 0.5, 0.3438, 1.0, 0.3125, 1.0, 0.3125, 0.5, 0.3125, 0.5, 0.3125, 1.0, 0.2812, 1.0, 0.2812, 0.5, 0.2812, 0.5, 0.2812, 1.0, 0.25, 1.0, 0.25, 0.5, 0.25, 0.5, 0.25, 1.0, 0.2188, 1.0, 0.2188, 0.5, 0.2188, 0.5, 0.2188, 1.0, 0.1875, 1.0, 0.1875, 0.5, 0.1875, 0.5, 0.1875, 1.0, 0.1562, 1.0, 0.1562, 0.5, 0.1562, 0.5, 0.1562, 1.0, 0.125, 1.0, 0.125, 0.5, 0.125, 0.5, 0.125, 1.0, 0.09375, 1.0, 0.09375, 0.5, 0.09375, 0.5, 0.09375, 1.0, 0.0625, 1.0, 0.0625, 0.5, 0.2968, 0.4854, 0.25, 0.49, 0.2032, 0.4854, 0.1582, 0.4717, 0.1167, 0.4496, 0.08029, 0.4197, 0.05045, 0.3833, 0.02827, 0.3418, 0.01461, 0.2968, 0.01, 0.25, 0.01461, 0.2032, 0.02827, 0.1582, 0.05045, 0.1167, 0.08029, 0.08029, 0.1167, 0.05045, 0.1582, 0.02827, 0.2032, 0.01461, 0.25, 0.01, 0.2968, 0.01461, 0.3418, 0.02827, 0.3833, 0.05045, 0.4197, 0.08029, 0.4496, 0.1167, 0.4717, 0.1582, 0.4854, 0.2032, 0.49, 0.25, 0.4854, 0.2968, 0.4717, 0.3418, 0.4496, 0.3833, 0.4197, 0.4197, 0.3833, 0.4496, 0.3418, 0.4717, 0.0625, 0.5, 0.0625, 1.0, 0.03125, 1.0, 0.03125, 0.5, 0.03125, 0.5, 0.03125, 1.0, 0.0, 1.0, 0.0, 0.5, 0.75, 0.49, 0.7968, 0.4854, 0.8418, 0.4717, 0.8833, 0.4496, 0.9197, 0.4197, 0.9496, 0.3833, 0.9717, 0.3418, 0.9854, 0.2968, 0.99, 0.25, 0.9854, 0.2032, 0.9717, 0.1582, 0.9496, 0.1167, 0.9197, 0.08029, 0.8833, 0.05045, 0.8418, 0.02827, 0.7968, 0.01461, 0.75, 0.01, 0.7032, 0.01461, 0.6582, 0.02827, 0.6167, 0.05045, 0.5803, 0.08029, 0.5504, 0.1167, 0.5283, 0.1582, 0.5146, 0.2032, 0.51, 0.25, 0.5146, 0.2968, 0.5283, 0.3418, 0.5504, 0.3833, 0.5803, 0.4197, 0.6167, 0.4496, 0.6582, 0.4717, 0.7032, 0.4854])
me_cylinder_003.update()
me_cylinder_004 = bpy.data.meshes.new('Cylinder.004')
me_cylinder_004.from_pydata([(-4.794e-07, 0.6247, -1.0), (0.0, 1.0, 1.0), (0.1293, 0.6127, -1.0), (0.1951, 0.9808, 1.0), (0.2536, 0.5771, -1.0), (0.3827, 0.9239, 1.0), (0.3682, 0.5194, -1.0), (0.5556, 0.8315, 1.0), (0.4687, 0.4417, -1.0), (0.7071, 0.7071, 1.0), (0.5511, 0.3471, -1.0), (0.8315, 0.5556, 1.0), (0.6123, 0.2391, -1.0), (0.9239, 0.3827, 1.0), (0.65, 0.1219, -1.0), (0.9808, 0.1951, 1.0), (0.6628, 7.601e-08, -1.0), (1.0, 0.0, 1.0), (0.65, -0.1219, -1.0), (0.9808, -0.1951, 1.0), (0.6123, -0.2391, -1.0), (0.9239, -0.3827, 1.0), (0.5511, -0.3471, -1.0), (0.8315, -0.5556, 1.0), (0.4687, -0.4417, -1.0), (0.7071, -0.7071, 1.0), (0.3682, -0.5194, -1.0), (0.5556, -0.8315, 1.0), (0.2536, -0.5771, -1.0), (0.3827, -0.9239, 1.0), (0.1293, -0.6127, -1.0), (0.1951, -0.9808, 1.0), (-4.794e-07, -0.6247, -1.0), (0.0, -1.0, 1.0), (-0.1293, -0.6127, -1.0), (-0.1951, -0.9808, 1.0), (-0.2536, -0.5771, -1.0), (-0.3827, -0.9239, 1.0), (-0.3682, -0.5194, -1.0), (-0.5556, -0.8315, 1.0), (-0.4687, -0.4417, -1.0), (-0.7071, -0.7071, 1.0), (-0.5511, -0.3471, -1.0), (-0.8315, -0.5556, 1.0), (-0.6123, -0.2391, -1.0), (-0.9239, -0.3827, 1.0), (-0.65, -0.1219, -1.0), (-0.9808, -0.1951, 1.0), (-0.6628, 7.601e-08, -1.0), (-1.0, 0.0, 1.0), (-0.65, 0.1219, -1.0), (-0.9808, 0.1951, 1.0), (-0.6123, 0.2391, -1.0), (-0.9239, 0.3827, 1.0), (-0.5511, 0.3471, -1.0), (-0.8315, 0.5556, 1.0), (-0.4687, 0.4417, -1.0), (-0.7071, 0.7071, 1.0), (-0.3682, 0.5194, -1.0), (-0.5556, 0.8315, 1.0), (-0.2536, 0.5771, -1.0), (-0.3827, 0.9239, 1.0), (-0.1293, 0.6127, -1.0), (-0.1951, 0.9808, 1.0)], [], [(0, 1, 3, 2), (2, 3, 5, 4), (4, 5, 7, 6), (6, 7, 9, 8), (8, 9, 11, 10), (10, 11, 13, 12), (12, 13, 15, 14), (14, 15, 17, 16), (16, 17, 19, 18), (18, 19, 21, 20), (20, 21, 23, 22), (22, 23, 25, 24), (24, 25, 27, 26), (26, 27, 29, 28), (28, 29, 31, 30), (30, 31, 33, 32), (32, 33, 35, 34), (34, 35, 37, 36), (36, 37, 39, 38), (38, 39, 41, 40), (40, 41, 43, 42), (42, 43, 45, 44), (44, 45, 47, 46), (46, 47, 49, 48), (48, 49, 51, 50), (50, 51, 53, 52), (52, 53, 55, 54), (54, 55, 57, 56), (56, 57, 59, 58), (58, 59, 61, 60), (3, 1, 63, 61, 59, 57, 55, 53, 51, 49, 47, 45, 43, 41, 39, 37, 35, 33, 31, 29, 27, 25, 23, 21, 19, 17, 15, 13, 11, 9, 7, 5), (60, 61, 63, 62), (62, 63, 1, 0), (0, 2, 4, 6, 8, 10, 12, 14, 16, 18, 20, 22, 24, 26, 28, 30, 32, 34, 36, 38, 40, 42, 44, 46, 48, 50, 52, 54, 56, 58, 60, 62)])
_uv = me_cylinder_004.uv_layers.new(name='UVMap')
_uv.uv.foreach_set('vector', [1.0, 0.5, 1.0, 1.0, 0.9688, 1.0, 0.9688, 0.5, 0.9688, 0.5, 0.9688, 1.0, 0.9375, 1.0, 0.9375, 0.5, 0.9375, 0.5, 0.9375, 1.0, 0.9062, 1.0, 0.9062, 0.5, 0.9062, 0.5, 0.9062, 1.0, 0.875, 1.0, 0.875, 0.5, 0.875, 0.5, 0.875, 1.0, 0.8438, 1.0, 0.8438, 0.5, 0.8438, 0.5, 0.8438, 1.0, 0.8125, 1.0, 0.8125, 0.5, 0.8125, 0.5, 0.8125, 1.0, 0.7812, 1.0, 0.7812, 0.5, 0.7812, 0.5, 0.7812, 1.0, 0.75, 1.0, 0.75, 0.5, 0.75, 0.5, 0.75, 1.0, 0.7188, 1.0, 0.7188, 0.5, 0.7188, 0.5, 0.7188, 1.0, 0.6875, 1.0, 0.6875, 0.5, 0.6875, 0.5, 0.6875, 1.0, 0.6562, 1.0, 0.6562, 0.5, 0.6562, 0.5, 0.6562, 1.0, 0.625, 1.0, 0.625, 0.5, 0.625, 0.5, 0.625, 1.0, 0.5938, 1.0, 0.5938, 0.5, 0.5938, 0.5, 0.5938, 1.0, 0.5625, 1.0, 0.5625, 0.5, 0.5625, 0.5, 0.5625, 1.0, 0.5312, 1.0, 0.5312, 0.5, 0.5312, 0.5, 0.5312, 1.0, 0.5, 1.0, 0.5, 0.5, 0.5, 0.5, 0.5, 1.0, 0.4688, 1.0, 0.4688, 0.5, 0.4688, 0.5, 0.4688, 1.0, 0.4375, 1.0, 0.4375, 0.5, 0.4375, 0.5, 0.4375, 1.0, 0.4062, 1.0, 0.4062, 0.5, 0.4062, 0.5, 0.4062, 1.0, 0.375, 1.0, 0.375, 0.5, 0.375, 0.5, 0.375, 1.0, 0.3438, 1.0, 0.3438, 0.5, 0.3438, 0.5, 0.3438, 1.0, 0.3125, 1.0, 0.3125, 0.5, 0.3125, 0.5, 0.3125, 1.0, 0.2812, 1.0, 0.2812, 0.5, 0.2812, 0.5, 0.2812, 1.0, 0.25, 1.0, 0.25, 0.5, 0.25, 0.5, 0.25, 1.0, 0.2188, 1.0, 0.2188, 0.5, 0.2188, 0.5, 0.2188, 1.0, 0.1875, 1.0, 0.1875, 0.5, 0.1875, 0.5, 0.1875, 1.0, 0.1562, 1.0, 0.1562, 0.5, 0.1562, 0.5, 0.1562, 1.0, 0.125, 1.0, 0.125, 0.5, 0.125, 0.5, 0.125, 1.0, 0.09375, 1.0, 0.09375, 0.5, 0.09375, 0.5, 0.09375, 1.0, 0.0625, 1.0, 0.0625, 0.5, 0.2968, 0.4854, 0.25, 0.49, 0.2032, 0.4854, 0.1582, 0.4717, 0.1167, 0.4496, 0.08029, 0.4197, 0.05045, 0.3833, 0.02827, 0.3418, 0.01461, 0.2968, 0.01, 0.25, 0.01461, 0.2032, 0.02827, 0.1582, 0.05045, 0.1167, 0.08029, 0.08029, 0.1167, 0.05045, 0.1582, 0.02827, 0.2032, 0.01461, 0.25, 0.01, 0.2968, 0.01461, 0.3418, 0.02827, 0.3833, 0.05045, 0.4197, 0.08029, 0.4496, 0.1167, 0.4717, 0.1582, 0.4854, 0.2032, 0.49, 0.25, 0.4854, 0.2968, 0.4717, 0.3418, 0.4496, 0.3833, 0.4197, 0.4197, 0.3833, 0.4496, 0.3418, 0.4717, 0.0625, 0.5, 0.0625, 1.0, 0.03125, 1.0, 0.03125, 0.5, 0.03125, 0.5, 0.03125, 1.0, 0.0, 1.0, 0.0, 0.5, 0.75, 0.49, 0.7968, 0.4854, 0.8418, 0.4717, 0.8833, 0.4496, 0.9197, 0.4197, 0.9496, 0.3833, 0.9717, 0.3418, 0.9854, 0.2968, 0.99, 0.25, 0.9854, 0.2032, 0.9717, 0.1582, 0.9496, 0.1167, 0.9197, 0.08029, 0.8833, 0.05045, 0.8418, 0.02827, 0.7968, 0.01461, 0.75, 0.01, 0.7032, 0.01461, 0.6582, 0.02827, 0.6167, 0.05045, 0.5803, 0.08029, 0.5504, 0.1167, 0.5283, 0.1582, 0.5146, 0.2032, 0.51, 0.25, 0.5146, 0.2968, 0.5283, 0.3418, 0.5504, 0.3833, 0.5803, 0.4197, 0.6167, 0.4496, 0.6582, 0.4717, 0.7032, 0.4854])
me_cylinder_004.update()
me_cylinder = bpy.data.meshes.new('Cylinder')
me_cylinder.from_pydata([(-0.05123, 1.0, -1.046), (1.336e-08, 1.0, 0.75), (0.1271, 0.9808, -1.046), (0.1951, 0.9808, 0.75), (0.2986, 0.9239, -1.046), (0.3827, 0.9239, 0.75), (0.3887, 0.8315, -1.046), (0.5556, 0.8315, 0.75), (0.5272, 0.7071, -1.046), (0.7071, 0.7071, 0.75), (0.6409, 0.5556, -1.046), (0.8315, 0.5556, 0.75), (0.7253, 0.3827, -1.046), (0.9239, 0.3827, 0.75), (0.7773, 0.1951, -1.046), (0.9808, 0.1951, 0.75), (0.7949, 0.0, -1.046), (1.0, 0.0, 0.75), (0.7773, -0.1951, -1.046), (0.9808, -0.1951, 0.75), (0.7253, -0.3827, -1.046), (0.9239, -0.3827, 0.75), (0.6409, -0.5556, -1.046), (0.8315, -0.5556, 0.75), (0.5272, -0.7071, -1.046), (0.7071, -0.7071, 0.75), (0.3887, -0.8315, -1.046), (0.5556, -0.8315, 0.75), (0.2986, -0.9239, -1.046), (0.3827, -0.9239, 0.75), (0.1271, -0.9808, -1.046), (0.1951, -0.9808, 0.75), (-0.05123, -1.0, -1.046), (1.336e-08, -1.0, 0.75), (-0.2296, -0.9808, -1.046), (-0.1951, -0.9808, 0.75), (-0.401, -0.9239, -1.046), (-0.3827, -0.9239, 0.75), (-0.5591, -0.8315, -1.046), (-0.5556, -0.8315, 0.75), (-0.6976, -0.7071, -1.046), (-0.7071, -0.7071, 0.75), (-0.8112, -0.5556, -1.046), (-0.8315, -0.5556, 0.75), (-0.8957, -0.3827, -1.046), (-0.9239, -0.3827, 0.75), (-0.9477, -0.1951, -1.046), (-0.9808, -0.1951, 0.75), (-0.9653, 0.0, -1.046), (-1.0, 0.0, 0.75), (-0.9477, 0.1951, -1.046), (-0.9808, 0.1951, 0.75), (-0.8957, 0.3827, -1.046), (-0.9239, 0.3827, 0.75), (-0.8112, 0.5556, -1.046), (-0.8315, 0.5556, 0.75), (-0.6976, 0.7071, -1.046), (-0.7071, 0.7071, 0.75), (-0.5591, 0.8315, -1.046), (-0.5556, 0.8315, 0.75), (-0.401, 0.9239, -1.046), (-0.3827, 0.9239, 0.75), (-0.2296, 0.9808, -1.046), (-0.1951, 0.9808, 0.75), (0.0, 1.0, 0.4301), (0.1951, 0.9808, 0.4301), (0.3827, 0.9239, 0.4301), (0.5556, 0.8315, 0.4301), (0.7071, 0.7071, 0.4301), (0.8315, 0.5556, 0.4301), (0.9239, 0.3827, 0.4301), (0.9808, 0.1951, 0.4301), (1.0, 0.0, 0.4301), (0.9808, -0.1951, 0.4301), (0.9239, -0.3827, 0.4301), (0.8315, -0.5556, 0.4301), (0.7071, -0.7071, 0.4301), (0.5556, -0.8315, 0.4301), (0.3827, -0.9239, 0.4301), (0.1951, -0.9808, 0.4301), (0.0, -1.0, 0.4301), (-0.1951, -0.9808, 0.4301), (-0.3827, -0.9239, 0.4301), (-0.5556, -0.8315, 0.4301), (-0.7071, -0.7071, 0.4301), (-0.8315, -0.5556, 0.4301), (-0.9239, -0.3827, 0.4301), (-0.9808, -0.1951, 0.4301), (-1.0, 0.0, 0.4301), (-0.9808, 0.1951, 0.4301), (-0.9239, 0.3827, 0.4301), (-0.8315, 0.5556, 0.4301), (-0.7071, 0.7071, 0.4301), (-0.5556, 0.8315, 0.4301), (-0.3827, 0.9239, 0.4301), (-0.1951, 0.9808, 0.4301), (0.1951, 0.9808, -0.2932), (0.3827, 0.9239, -0.2932), (0.6483, 0.8315, -0.2932), (0.7998, 0.7071, -0.2932), (0.9607, 0.5556, -0.2932), (1.125, 0.3827, -0.2932), (1.182, 0.1951, -0.2932), (1.201, 0.0, -0.2932), (1.182, -0.1951, -0.2932), (1.125, -0.3827, -0.2932), (0.9607, -0.5556, -0.2932), (0.7998, -0.7071, -0.2932), (0.6483, -0.8315, -0.2932), (0.3827, -0.9239, -0.2932), (0.1951, -0.9808, -0.2932), (0.0, -1.0, -0.2932), (-0.1951, -0.9808, -0.2932), (-0.3827, -0.9239, -0.2932), (-0.5556, -0.8315, -0.2932), (-0.7071, -0.7071, -0.2932), (-0.8315, -0.5556, -0.2932), (-0.9239, -0.3827, -0.2932), (-0.9808, -0.1951, -0.2932), (-1.0, 0.0, -0.2932), (-0.9808, 0.1951, -0.2932), (-0.9239, 0.3827, -0.2932), (-0.8315, 0.5556, -0.2932), (-0.7071, 0.7071, -0.2932), (-0.5556, 0.8315, -0.2932), (-0.3827, 0.9239, -0.2932), (-0.1951, 0.9808, -0.2932), (0.0, 1.0, -0.2932), (0.0, 1.0, 0.07092), (0.1951, 0.9808, 0.07092), (0.3827, 0.9239, 0.07092), (0.6016, 0.8315, 0.07092), (0.7532, 0.7071, 0.07092), (0.8956, 0.5556, 0.07092), (1.066, 0.3827, 0.07092), (1.123, 0.1951, 0.07092), (1.142, 0.0, 0.07092), (1.123, -0.1951, 0.07092), (1.066, -0.3827, 0.07092), (0.8956, -0.5556, 0.07092), (0.7532, -0.7071, 0.07092), (0.6016, -0.8315, 0.07092), (0.3827, -0.9239, 0.07092), (0.1951, -0.9808, 0.07092), (0.0, -1.0, 0.07092), (-0.1951, -0.9808, 0.07092), (-0.3827, -0.9239, 0.07092), (-0.5556, -0.8315, 0.07092), (-0.7071, -0.7071, 0.07092), (-0.8315, -0.5556, 0.07092), (-0.9239, -0.3827, 0.07092), (-0.9808, -0.1951, 0.07092), (-1.0, 0.0, 0.07092), (-0.9808, 0.1951, 0.07092), (-0.9239, 0.3827, 0.07092), (-0.8315, 0.5556, 0.07092), (-0.7071, 0.7071, 0.07092), (-0.5556, 0.8315, 0.07092), (-0.3827, 0.9239, 0.07092), (-0.1951, 0.9808, 0.07092), (0.1652, 0.9808, -0.6246), (0.3456, 0.9239, -0.6246), (0.5639, 0.8315, -0.6246), (0.777, 0.7071, -0.6246), (0.9171, 0.5556, -0.6246), (1.046, 0.3827, -0.6246), (1.101, 0.1951, -0.6246), (1.119, 0.0, -0.6246), (1.101, -0.1951, -0.6246), (1.046, -0.3827, -0.6246), (0.9171, -0.5556, -0.6246), (0.777, -0.7071, -0.6246), (0.5639, -0.8315, -0.6246), (0.3456, -0.9239, -0.6246), (0.1652, -0.9808, -0.6246), (-0.02256, -1.0, -0.6246), (-0.2103, -0.9808, -0.6246), (-0.3908, -0.9239, -0.6246), (-0.5571, -0.8315, -0.6246), (-0.7029, -0.7071, -0.6246), (-0.8226, -0.5556, -0.6246), (-0.9115, -0.3827, -0.6246), (-0.9662, -0.1951, -0.6246), (-0.9847, 0.0, -0.6246), (-0.9662, 0.1951, -0.6246), (-0.9115, 0.3827, -0.6246), (-0.8226, 0.5556, -0.6246), (-0.7029, 0.7071, -0.6246), (-0.5571, 0.8315, -0.6246), (-0.3908, 0.9239, -0.6246), (-0.2103, 0.9808, -0.6246), (-0.02256, 1.0, -0.6246)], [], [(64, 1, 3, 65), (65, 3, 5, 66), (66, 5, 7, 67), (67, 7, 9, 68), (68, 9, 11, 69), (69, 11, 13, 70), (70, 13, 15, 71), (71, 15, 17, 72), (72, 17, 19, 73), (73, 19, 21, 74), (74, 21, 23, 75), (75, 23, 25, 76), (76, 25, 27, 77), (77, 27, 29, 78), (78, 29, 31, 79), (79, 31, 33, 80), (80, 33, 35, 81), (81, 35, 37, 82), (82, 37, 39, 83), (83, 39, 41, 84), (84, 41, 43, 85), (85, 43, 45, 86), (86, 45, 47, 87), (87, 47, 49, 88), (88, 49, 51, 89), (89, 51, 53, 90), (90, 53, 55, 91), (91, 55, 57, 92), (92, 57, 59, 93), (93, 59, 61, 94), (3, 1, 63, 61, 59, 57, 55, 53, 51, 49, 47, 45, 43, 41, 39, 37, 35, 33, 31, 29, 27, 25, 23, 21, 19, 17, 15, 13, 11, 9, 7, 5), (94, 61, 63, 95), (95, 63, 1, 64), (0, 2, 4, 6, 8, 10, 12, 14, 16, 18, 20, 22, 24, 26, 28, 30, 32, 34, 36, 38, 40, 42, 44, 46, 48, 50, 52, 54, 56, 58, 60, 62), (159, 95, 64, 128), (158, 94, 95, 159), (157, 93, 94, 158), (156, 92, 93, 157), (155, 91, 92, 156), (154, 90, 91, 155), (153, 89, 90, 154), (152, 88, 89, 153), (151, 87, 88, 152), (150, 86, 87, 151), (149, 85, 86, 150), (148, 84, 85, 149), (147, 83, 84, 148), (146, 82, 83, 147), (145, 81, 82, 146), (144, 80, 81, 145), (143, 79, 80, 144), (142, 78, 79, 143), (141, 77, 78, 142), (140, 76, 77, 141), (139, 75, 76, 140), (138, 74, 75, 139), (137, 73, 74, 138), (136, 72, 73, 137), (135, 71, 72, 136), (134, 70, 71, 135), (133, 69, 70, 134), (132, 68, 69, 133), (131, 67, 68, 132), (130, 66, 67, 131), (129, 65, 66, 130), (128, 64, 65, 129), (191, 127, 96, 160), (160, 96, 97, 161), (161, 97, 98, 162), (162, 98, 99, 163), (163, 99, 100, 164), (164, 100, 101, 165), (165, 101, 102, 166), (166, 102, 103, 167), (167, 103, 104, 168), (168, 104, 105, 169), (169, 105, 106, 170), (170, 106, 107, 171), (171, 107, 108, 172), (172, 108, 109, 173), (173, 109, 110, 174), (174, 110, 111, 175), (175, 111, 112, 176), (176, 112, 113, 177), (177, 113, 114, 178), (178, 114, 115, 179), (179, 115, 116, 180), (180, 116, 117, 181), (181, 117, 118, 182), (182, 118, 119, 183), (183, 119, 120, 184), (184, 120, 121, 185), (185, 121, 122, 186), (186, 122, 123, 187), (187, 123, 124, 188), (188, 124, 125, 189), (189, 125, 126, 190), (190, 126, 127, 191), (127, 128, 129, 96), (96, 129, 130, 97), (97, 130, 131, 98), (98, 131, 132, 99), (99, 132, 133, 100), (100, 133, 134, 101), (101, 134, 135, 102), (102, 135, 136, 103), (103, 136, 137, 104), (104, 137, 138, 105), (105, 138, 139, 106), (106, 139, 140, 107), (107, 140, 141, 108), (108, 141, 142, 109), (109, 142, 143, 110), (110, 143, 144, 111), (111, 144, 145, 112), (112, 145, 146, 113), (113, 146, 147, 114), (114, 147, 148, 115), (115, 148, 149, 116), (116, 149, 150, 117), (117, 150, 151, 118), (118, 151, 152, 119), (119, 152, 153, 120), (120, 153, 154, 121), (121, 154, 155, 122), (122, 155, 156, 123), (123, 156, 157, 124), (124, 157, 158, 125), (125, 158, 159, 126), (126, 159, 128, 127), (62, 190, 191, 0), (60, 189, 190, 62), (58, 188, 189, 60), (56, 187, 188, 58), (54, 186, 187, 56), (52, 185, 186, 54), (50, 184, 185, 52), (48, 183, 184, 50), (46, 182, 183, 48), (44, 181, 182, 46), (42, 180, 181, 44), (40, 179, 180, 42), (38, 178, 179, 40), (36, 177, 178, 38), (34, 176, 177, 36), (32, 175, 176, 34), (30, 174, 175, 32), (28, 173, 174, 30), (26, 172, 173, 28), (24, 171, 172, 26), (22, 170, 171, 24), (20, 169, 170, 22), (18, 168, 169, 20), (16, 167, 168, 18), (14, 166, 167, 16), (12, 165, 166, 14), (10, 164, 165, 12), (8, 163, 164, 10), (6, 162, 163, 8), (4, 161, 162, 6), (2, 160, 161, 4), (0, 191, 160, 2)])
_uv = me_cylinder.uv_layers.new(name='UVMap')
_uv.uv.foreach_set('vector', [1.0, 0.8575, 1.0, 1.0, 0.9688, 1.0, 0.9688, 0.8575, 0.9688, 0.8575, 0.9688, 1.0, 0.9375, 1.0, 0.9375, 0.8575, 0.9375, 0.8575, 0.9375, 1.0, 0.9062, 1.0, 0.9062, 0.8575, 0.9062, 0.8575, 0.9062, 1.0, 0.875, 1.0, 0.875, 0.8575, 0.875, 0.8575, 0.875, 1.0, 0.8438, 1.0, 0.8438, 0.8575, 0.8438, 0.8575, 0.8438, 1.0, 0.8125, 1.0, 0.8125, 0.8575, 0.8125, 0.8575, 0.8125, 1.0, 0.7812, 1.0, 0.7812, 0.8575, 0.7812, 0.8575, 0.7812, 1.0, 0.75, 1.0, 0.75, 0.8575, 0.75, 0.8575, 0.75, 1.0, 0.7188, 1.0, 0.7188, 0.8575, 0.7188, 0.8575, 0.7188, 1.0, 0.6875, 1.0, 0.6875, 0.8575, 0.6875, 0.8575, 0.6875, 1.0, 0.6562, 1.0, 0.6562, 0.8575, 0.6562, 0.8575, 0.6562, 1.0, 0.625, 1.0, 0.625, 0.8575, 0.625, 0.8575, 0.625, 1.0, 0.5938, 1.0, 0.5938, 0.8575, 0.5938, 0.8575, 0.5938, 1.0, 0.5625, 1.0, 0.5625, 0.8575, 0.5625, 0.8575, 0.5625, 1.0, 0.5312, 1.0, 0.5312, 0.8575, 0.5312, 0.8575, 0.5312, 1.0, 0.5, 1.0, 0.5, 0.8575, 0.5, 0.8575, 0.5, 1.0, 0.4688, 1.0, 0.4687, 0.8575, 0.4687, 0.8575, 0.4688, 1.0, 0.4375, 1.0, 0.4375, 0.8575, 0.4375, 0.8575, 0.4375, 1.0, 0.4062, 1.0, 0.4062, 0.8575, 0.4062, 0.8575, 0.4062, 1.0, 0.375, 1.0, 0.375, 0.8575, 0.375, 0.8575, 0.375, 1.0, 0.3438, 1.0, 0.3438, 0.8575, 0.3438, 0.8575, 0.3438, 1.0, 0.3125, 1.0, 0.3125, 0.8575, 0.3125, 0.8575, 0.3125, 1.0, 0.2812, 1.0, 0.2812, 0.8575, 0.2812, 0.8575, 0.2812, 1.0, 0.25, 1.0, 0.25, 0.8575, 0.25, 0.8575, 0.25, 1.0, 0.2188, 1.0, 0.2188, 0.8575, 0.2188, 0.8575, 0.2188, 1.0, 0.1875, 1.0, 0.1875, 0.8575, 0.1875, 0.8575, 0.1875, 1.0, 0.1562, 1.0, 0.1562, 0.8575, 0.1562, 0.8575, 0.1562, 1.0, 0.125, 1.0, 0.125, 0.8575, 0.125, 0.8575, 0.125, 1.0, 0.09375, 1.0, 0.09375, 0.8575, 0.09375, 0.8575, 0.09375, 1.0, 0.0625, 1.0, 0.0625, 0.8575, 0.2968, 0.4854, 0.25, 0.49, 0.2032, 0.4854, 0.1582, 0.4717, 0.1167, 0.4496, 0.08029, 0.4197, 0.05045, 0.3833, 0.02827, 0.3418, 0.01461, 0.2968, 0.01, 0.25, 0.01461, 0.2032, 0.02827, 0.1582, 0.05045, 0.1167, 0.08029, 0.08029, 0.1167, 0.05045, 0.1582, 0.02827, 0.2032, 0.01461, 0.25, 0.01, 0.2968, 0.01461, 0.3418, 0.02827, 0.3833, 0.05045, 0.4197, 0.08029, 0.4496, 0.1167, 0.4717, 0.1582, 0.4854, 0.2032, 0.49, 0.25, 0.4854, 0.2968, 0.4717, 0.3418, 0.4496, 0.3833, 0.4197, 0.4197, 0.3833, 0.4496, 0.3418, 0.4717, 0.0625, 0.8575, 0.0625, 1.0, 0.03125, 1.0, 0.03125, 0.8575, 0.03125, 0.8575, 0.03125, 1.0, 0.0, 1.0, 0.0, 0.8575, 0.75, 0.49, 0.7968, 0.4854, 0.8418, 0.4717, 0.8833, 0.4496, 0.9197, 0.4197, 0.9496, 0.3833, 0.9717, 0.3418, 0.9854, 0.2968, 0.99, 0.25, 0.9854, 0.2032, 0.9717, 0.1582, 0.9496, 0.1167, 0.9197, 0.08029, 0.8833, 0.05045, 0.8418, 0.02827, 0.7968, 0.01461, 0.75, 0.01, 0.7032, 0.01461, 0.6582, 0.02827, 0.6167, 0.05045, 0.5803, 0.08029, 0.5504, 0.1167, 0.5283, 0.1582, 0.5146, 0.2032, 0.51, 0.25, 0.5146, 0.2968, 0.5283, 0.3418, 0.5504, 0.3833, 0.5803, 0.4197, 0.6167, 0.4496, 0.6582, 0.4717, 0.7032, 0.4854, 0.03125, 0.7677, 0.03125, 0.8575, 0.0, 0.8575, 0.0, 0.7677, 0.0625, 0.7677, 0.0625, 0.8575, 0.03125, 0.8575, 0.03125, 0.7677, 0.09375, 0.7677, 0.09375, 0.8575, 0.0625, 0.8575, 0.0625, 0.7677, 0.125, 0.7677, 0.125, 0.8575, 0.09375, 0.8575, 0.09375, 0.7677, 0.1562, 0.7677, 0.1562, 0.8575, 0.125, 0.8575, 0.125, 0.7677, 0.1875, 0.7677, 0.1875, 0.8575, 0.1562, 0.8575, 0.1562, 0.7677, 0.2187, 0.7677, 0.2188, 0.8575, 0.1875, 0.8575, 0.1875, 0.7677, 0.25, 0.7677, 0.25, 0.8575, 0.2188, 0.8575, 0.2187, 0.7677, 0.2812, 0.7677, 0.2812, 0.8575, 0.25, 0.8575, 0.25, 0.7677, 0.3125, 0.7677, 0.3125, 0.8575, 0.2812, 0.8575, 0.2812, 0.7677, 0.3438, 0.7677, 0.3438, 0.8575, 0.3125, 0.8575, 0.3125, 0.7677, 0.375, 0.7677, 0.375, 0.8575, 0.3438, 0.8575, 0.3438, 0.7677, 0.4062, 0.7677, 0.4062, 0.8575, 0.375, 0.8575, 0.375, 0.7677, 0.4375, 0.7677, 0.4375, 0.8575, 0.4062, 0.8575, 0.4062, 0.7677, 0.4688, 0.7677, 0.4687, 0.8575, 0.4375, 0.8575, 0.4375, 0.7677, 0.5, 0.7677, 0.5, 0.8575, 0.4687, 0.8575, 0.4688, 0.7677, 0.5312, 0.7677, 0.5312, 0.8575, 0.5, 0.8575, 0.5, 0.7677, 0.5625, 0.7677, 0.5625, 0.8575, 0.5312, 0.8575, 0.5312, 0.7677, 0.5938, 0.7677, 0.5938, 0.8575, 0.5625, 0.8575, 0.5625, 0.7677, 0.625, 0.7677, 0.625, 0.8575, 0.5938, 0.8575, 0.5938, 0.7677, 0.6562, 0.7677, 0.6562, 0.8575, 0.625, 0.8575, 0.625, 0.7677, 0.6875, 0.7677, 0.6875, 0.8575, 0.6562, 0.8575, 0.6562, 0.7677, 0.7188, 0.7677, 0.7188, 0.8575, 0.6875, 0.8575, 0.6875, 0.7677, 0.75, 0.7677, 0.75, 0.8575, 0.7188, 0.8575, 0.7188, 0.7677, 0.7812, 0.7677, 0.7812, 0.8575, 0.75, 0.8575, 0.75, 0.7677, 0.8125, 0.7677, 0.8125, 0.8575, 0.7812, 0.8575, 0.7812, 0.7677, 0.8438, 0.7677, 0.8438, 0.8575, 0.8125, 0.8575, 0.8125, 0.7677, 0.875, 0.7677, 0.875, 0.8575, 0.8438, 0.8575, 0.8438, 0.7677, 0.9062, 0.7677, 0.9062, 0.8575, 0.875, 0.8575, 0.875, 0.7677, 0.9375, 0.7677, 0.9375, 0.8575, 0.9062, 0.8575, 0.9062, 0.7677, 0.9688, 0.7677, 0.9688, 0.8575, 0.9375, 0.8575, 0.9375, 0.7677, 1.0, 0.7677, 1.0, 0.8575, 0.9688, 0.8575, 0.9688, 0.7677, 1.0, 0.5989, 1.0, 0.6767, 0.9688, 0.6767, 0.9688, 0.5989, 0.9688, 0.5989, 0.9688, 0.6767, 0.9375, 0.6767, 0.9375, 0.5989, 0.9375, 0.5989, 0.9375, 0.6767, 0.9062, 0.6767, 0.9062, 0.5989, 0.9062, 0.5989, 0.9062, 0.6767, 0.875, 0.6767, 0.875, 0.5989, 0.875, 0.5989, 0.875, 0.6767, 0.8438, 0.6767, 0.8438, 0.5989, 0.8438, 0.5989, 0.8438, 0.6767, 0.8125, 0.6767, 0.8125, 0.5989, 0.8125, 0.5989, 0.8125, 0.6767, 0.7812, 0.6767, 0.7812, 0.5989, 0.7812, 0.5989, 0.7812, 0.6767, 0.75, 0.6767, 0.75, 0.5989, 0.75, 0.5989, 0.75, 0.6767, 0.7188, 0.6767, 0.7188, 0.5989, 0.7188, 0.5989, 0.7188, 0.6767, 0.6875, 0.6767, 0.6875, 0.5989, 0.6875, 0.5989, 0.6875, 0.6767, 0.6562, 0.6767, 0.6562, 0.5989, 0.6562, 0.5989, 0.6562, 0.6767, 0.625, 0.6767, 0.625, 0.5989, 0.625, 0.5989, 0.625, 0.6767, 0.5938, 0.6767, 0.5938, 0.5989, 0.5938, 0.5989, 0.5938, 0.6767, 0.5625, 0.6767, 0.5625, 0.5989, 0.5625, 0.5989, 0.5625, 0.6767, 0.5312, 0.6767, 0.5312, 0.5989, 0.5312, 0.5989, 0.5312, 0.6767, 0.5, 0.6767, 0.5, 0.5989, 0.5, 0.5989, 0.5, 0.6767, 0.4688, 0.6767, 0.4688, 0.5989, 0.4688, 0.5989, 0.4688, 0.6767, 0.4375, 0.6767, 0.4375, 0.5989, 0.4375, 0.5989, 0.4375, 0.6767, 0.4062, 0.6767, 0.4062, 0.5989, 0.4062, 0.5989, 0.4062, 0.6767, 0.375, 0.6767, 0.375, 0.5989, 0.375, 0.5989, 0.375, 0.6767, 0.3438, 0.6767, 0.3437, 0.5989, 0.3437, 0.5989, 0.3438, 0.6767, 0.3125, 0.6767, 0.3125, 0.5989, 0.3125, 0.5989, 0.3125, 0.6767, 0.2812, 0.6767, 0.2812, 0.5989, 0.2812, 0.5989, 0.2812, 0.6767, 0.25, 0.6767, 0.25, 0.5989, 0.25, 0.5989, 0.25, 0.6767, 0.2188, 0.6767, 0.2188, 0.5989, 0.2188, 0.5989, 0.2188, 0.6767, 0.1875, 0.6767, 0.1875, 0.5989, 0.1875, 0.5989, 0.1875, 0.6767, 0.1562, 0.6767, 0.1562, 0.5989, 0.1562, 0.5989, 0.1562, 0.6767, 0.125, 0.6767, 0.125, 0.5989, 0.125, 0.5989, 0.125, 0.6767, 0.09375, 0.6767, 0.09375, 0.5989, 0.09375, 0.5989, 0.09375, 0.6767, 0.0625, 0.6767, 0.0625, 0.5989, 0.0625, 0.5989, 0.0625, 0.6767, 0.03125, 0.6767, 0.03125, 0.5989, 0.03125, 0.5989, 0.03125, 0.6767, 0.0, 0.6767, 0.0, 0.5989, 1.0, 0.6767, 1.0, 0.7677, 0.9688, 0.7677, 0.9688, 0.6767, 0.9688, 0.6767, 0.9688, 0.7677, 0.9375, 0.7677, 0.9375, 0.6767, 0.9375, 0.6767, 0.9375, 0.7677, 0.9062, 0.7677, 0.9062, 0.6767, 0.9062, 0.6767, 0.9062, 0.7677, 0.875, 0.7677, 0.875, 0.6767, 0.875, 0.6767, 0.875, 0.7677, 0.8438, 0.7677, 0.8438, 0.6767, 0.8438, 0.6767, 0.8438, 0.7677, 0.8125, 0.7677, 0.8125, 0.6767, 0.8125, 0.6767, 0.8125, 0.7677, 0.7812, 0.7677, 0.7812, 0.6767, 0.7812, 0.6767, 0.7812, 0.7677, 0.75, 0.7677, 0.75, 0.6767, 0.75, 0.6767, 0.75, 0.7677, 0.7188, 0.7677, 0.7188, 0.6767, 0.7188, 0.6767, 0.7188, 0.7677, 0.6875, 0.7677, 0.6875, 0.6767, 0.6875, 0.6767, 0.6875, 0.7677, 0.6562, 0.7677, 0.6562, 0.6767, 0.6562, 0.6767, 0.6562, 0.7677, 0.625, 0.7677, 0.625, 0.6767, 0.625, 0.6767, 0.625, 0.7677, 0.5938, 0.7677, 0.5938, 0.6767, 0.5938, 0.6767, 0.5938, 0.7677, 0.5625, 0.7677, 0.5625, 0.6767, 0.5625, 0.6767, 0.5625, 0.7677, 0.5312, 0.7677, 0.5312, 0.6767, 0.5312, 0.6767, 0.5312, 0.7677, 0.5, 0.7677, 0.5, 0.6767, 0.5, 0.6767, 0.5, 0.7677, 0.4688, 0.7677, 0.4688, 0.6767, 0.4688, 0.6767, 0.4688, 0.7677, 0.4375, 0.7677, 0.4375, 0.6767, 0.4375, 0.6767, 0.4375, 0.7677, 0.4062, 0.7677, 0.4062, 0.6767, 0.4062, 0.6767, 0.4062, 0.7677, 0.375, 0.7677, 0.375, 0.6767, 0.375, 0.6767, 0.375, 0.7677, 0.3438, 0.7677, 0.3438, 0.6767, 0.3438, 0.6767, 0.3438, 0.7677, 0.3125, 0.7677, 0.3125, 0.6767, 0.3125, 0.6767, 0.3125, 0.7677, 0.2812, 0.7677, 0.2812, 0.6767, 0.2812, 0.6767, 0.2812, 0.7677, 0.25, 0.7677, 0.25, 0.6767, 0.25, 0.6767, 0.25, 0.7677, 0.2187, 0.7677, 0.2188, 0.6767, 0.2188, 0.6767, 0.2187, 0.7677, 0.1875, 0.7677, 0.1875, 0.6767, 0.1875, 0.6767, 0.1875, 0.7677, 0.1562, 0.7677, 0.1562, 0.6767, 0.1562, 0.6767, 0.1562, 0.7677, 0.125, 0.7677, 0.125, 0.6767, 0.125, 0.6767, 0.125, 0.7677, 0.09375, 0.7677, 0.09375, 0.6767, 0.09375, 0.6767, 0.09375, 0.7677, 0.0625, 0.7677, 0.0625, 0.6767, 0.0625, 0.6767, 0.0625, 0.7677, 0.03125, 0.7677, 0.03125, 0.6767, 0.03125, 0.6767, 0.03125, 0.7677, 0.0, 0.7677, 0.0, 0.6767, 0.03125, 0.5, 0.03125, 0.5989, 0.0, 0.5989, 0.0, 0.5, 0.0625, 0.5, 0.0625, 0.5989, 0.03125, 0.5989, 0.03125, 0.5, 0.09375, 0.5, 0.09375, 0.5989, 0.0625, 0.5989, 0.0625, 0.5, 0.125, 0.5, 0.125, 0.5989, 0.09375, 0.5989, 0.09375, 0.5, 0.1562, 0.5, 0.1562, 0.5989, 0.125, 0.5989, 0.125, 0.5, 0.1875, 0.5, 0.1875, 0.5989, 0.1562, 0.5989, 0.1562, 0.5, 0.2188, 0.5, 0.2188, 0.5989, 0.1875, 0.5989, 0.1875, 0.5, 0.25, 0.5, 0.25, 0.5989, 0.2188, 0.5989, 0.2188, 0.5, 0.2812, 0.5, 0.2812, 0.5989, 0.25, 0.5989, 0.25, 0.5, 0.3125, 0.5, 0.3125, 0.5989, 0.2812, 0.5989, 0.2812, 0.5, 0.3438, 0.5, 0.3437, 0.5989, 0.3125, 0.5989, 0.3125, 0.5, 0.375, 0.5, 0.375, 0.5989, 0.3437, 0.5989, 0.3438, 0.5, 0.4062, 0.5, 0.4062, 0.5989, 0.375, 0.5989, 0.375, 0.5, 0.4375, 0.5, 0.4375, 0.5989, 0.4062, 0.5989, 0.4062, 0.5, 0.4688, 0.5, 0.4688, 0.5989, 0.4375, 0.5989, 0.4375, 0.5, 0.5, 0.5, 0.5, 0.5989, 0.4688, 0.5989, 0.4688, 0.5, 0.5312, 0.5, 0.5312, 0.5989, 0.5, 0.5989, 0.5, 0.5, 0.5625, 0.5, 0.5625, 0.5989, 0.5312, 0.5989, 0.5312, 0.5, 0.5938, 0.5, 0.5938, 0.5989, 0.5625, 0.5989, 0.5625, 0.5, 0.625, 0.5, 0.625, 0.5989, 0.5938, 0.5989, 0.5938, 0.5, 0.6562, 0.5, 0.6562, 0.5989, 0.625, 0.5989, 0.625, 0.5, 0.6875, 0.5, 0.6875, 0.5989, 0.6562, 0.5989, 0.6562, 0.5, 0.7188, 0.5, 0.7188, 0.5989, 0.6875, 0.5989, 0.6875, 0.5, 0.75, 0.5, 0.75, 0.5989, 0.7188, 0.5989, 0.7188, 0.5, 0.7812, 0.5, 0.7812, 0.5989, 0.75, 0.5989, 0.75, 0.5, 0.8125, 0.5, 0.8125, 0.5989, 0.7812, 0.5989, 0.7812, 0.5, 0.8438, 0.5, 0.8438, 0.5989, 0.8125, 0.5989, 0.8125, 0.5, 0.875, 0.5, 0.875, 0.5989, 0.8438, 0.5989, 0.8438, 0.5, 0.9062, 0.5, 0.9062, 0.5989, 0.875, 0.5989, 0.875, 0.5, 0.9375, 0.5, 0.9375, 0.5989, 0.9062, 0.5989, 0.9062, 0.5, 0.9688, 0.5, 0.9688, 0.5989, 0.9375, 0.5989, 0.9375, 0.5, 1.0, 0.5, 1.0, 0.5989, 0.9688, 0.5989, 0.9688, 0.5])
me_cylinder.update()
me_icosphere_001 = bpy.data.meshes.new('Icosphere.001')
me_icosphere_001.from_pydata([(0.0, 0.0, -1.0), (0.7236, -0.5257, -0.4472), (-0.2764, -0.8506, -0.4472), (-0.8944, 0.0, -0.4472), (-0.2764, 0.8506, -0.4472), (0.7236, 0.5257, -0.4472), (0.2764, -0.8506, 0.4472), (-0.7236, -0.5257, 0.4472), (-0.7236, 0.5257, 0.4472), (0.2764, 0.8506, 0.4472), (0.8944, 0.0, 0.4472), (0.0, 0.0, 1.0), (-0.1625, -0.5, -0.8507), (0.4253, -0.309, -0.8507), (0.2629, -0.809, -0.5257), (0.8506, 0.0, -0.5257), (0.4253, 0.309, -0.8507), (-0.5257, 0.0, -0.8507), (-0.6882, -0.5, -0.5257), (-0.1625, 0.5, -0.8507), (-0.6882, 0.5, -0.5257), (0.2629, 0.809, -0.5257), (0.9511, -0.309, 0.0), (0.9511, 0.309, 0.0), (0.0, -1.0, 0.0), (0.5878, -0.809, 0.0), (-0.9511, -0.309, 0.0), (-0.5878, -0.809, 0.0), (-0.5878, 0.809, 0.0), (-0.9511, 0.309, 0.0), (0.5878, 0.809, 0.0), (0.0, 1.0, 0.0), (0.6882, -0.5, 0.5257), (-0.2629, -0.809, 0.5257), (-0.8506, 0.0, 0.5257), (-0.2629, 0.809, 0.5257), (0.6882, 0.5, 0.5257), (0.1625, -0.5, 0.8507), (0.5257, 0.0, 0.8507), (-0.4253, -0.309, 0.8507), (-0.4253, 0.309, 0.8507), (0.1625, 0.5, 0.8507)], [], [(0, 13, 12), (1, 13, 15), (0, 12, 17), (0, 17, 19), (0, 19, 16), (1, 15, 22), (2, 14, 24), (3, 18, 26), (4, 20, 28), (5, 21, 30), (1, 22, 25), (2, 24, 27), (3, 26, 29), (4, 28, 31), (5, 30, 23), (6, 32, 37), (7, 33, 39), (8, 34, 40), (9, 35, 41), (10, 36, 38), (38, 41, 11), (38, 36, 41), (36, 9, 41), (41, 40, 11), (41, 35, 40), (35, 8, 40), (40, 39, 11), (40, 34, 39), (34, 7, 39), (39, 37, 11), (39, 33, 37), (33, 6, 37), (37, 38, 11), (37, 32, 38), (32, 10, 38), (23, 36, 10), (23, 30, 36), (30, 9, 36), (31, 35, 9), (31, 28, 35), (28, 8, 35), (29, 34, 8), (29, 26, 34), (26, 7, 34), (27, 33, 7), (27, 24, 33), (24, 6, 33), (25, 32, 6), (25, 22, 32), (22, 10, 32), (30, 31, 9), (30, 21, 31), (21, 4, 31), (28, 29, 8), (28, 20, 29), (20, 3, 29), (26, 27, 7), (26, 18, 27), (18, 2, 27), (24, 25, 6), (24, 14, 25), (14, 1, 25), (22, 23, 10), (22, 15, 23), (15, 5, 23), (16, 21, 5), (16, 19, 21), (19, 4, 21), (19, 20, 4), (19, 17, 20), (17, 3, 20), (17, 18, 3), (17, 12, 18), (12, 2, 18), (15, 16, 5), (15, 13, 16), (13, 0, 16), (12, 14, 2), (12, 13, 14), (13, 1, 14)])
_uv = me_icosphere_001.uv_layers.new(name='UVMap')
_uv.uv.foreach_set('vector', [0.1818, 0.0, 0.2273, 0.07873, 0.1364, 0.07873, 0.2727, 0.1575, 0.3182, 0.07873, 0.3636, 0.1575, 0.9091, 0.0, 0.9545, 0.07873, 0.8636, 0.07873, 0.7273, 0.0, 0.7727, 0.07873, 0.6818, 0.07873, 0.5455, 0.0, 0.5909, 0.07873, 0.5, 0.07873, 0.2727, 0.1575, 0.3636, 0.1575, 0.3182, 0.2362, 0.09091, 0.1575, 0.1818, 0.1575, 0.1364, 0.2362, 0.8182, 0.1575, 0.9091, 0.1575, 0.8636, 0.2362, 0.6364, 0.1575, 0.7273, 0.1575, 0.6818, 0.2362, 0.4545, 0.1575, 0.5455, 0.1575, 0.5, 0.2362, 0.2727, 0.1575, 0.3182, 0.2362, 0.2273, 0.2362, 0.09091, 0.1575, 0.1364, 0.2362, 0.04546, 0.2362, 0.8182, 0.1575, 0.8636, 0.2362, 0.7727, 0.2362, 0.6364, 0.1575, 0.6818, 0.2362, 0.5909, 0.2362, 0.4545, 0.1575, 0.5, 0.2362, 0.4091, 0.2362, 0.1818, 0.3149, 0.2727, 0.3149, 0.2273, 0.3937, 0.0, 0.3149, 0.09091, 0.3149, 0.04546, 0.3937, 0.7273, 0.3149, 0.8182, 0.3149, 0.7727, 0.3937, 0.5455, 0.3149, 0.6364, 0.3149, 0.5909, 0.3937, 0.3636, 0.3149, 0.4545, 0.3149, 0.4091, 0.3937, 0.4091, 0.3937, 0.5, 0.3937, 0.4545, 0.4724, 0.4091, 0.3937, 0.4545, 0.3149, 0.5, 0.3937, 0.4545, 0.3149, 0.5455, 0.3149, 0.5, 0.3937, 0.5909, 0.3937, 0.6818, 0.3937, 0.6364, 0.4724, 0.5909, 0.3937, 0.6364, 0.3149, 0.6818, 0.3937, 0.6364, 0.3149, 0.7273, 0.3149, 0.6818, 0.3937, 0.7727, 0.3937, 0.8636, 0.3937, 0.8182, 0.4724, 0.7727, 0.3937, 0.8182, 0.3149, 0.8636, 0.3937, 0.8182, 0.3149, 0.9091, 0.3149, 0.8636, 0.3937, 0.04546, 0.3937, 0.1364, 0.3937, 0.09091, 0.4724, 0.04546, 0.3937, 0.09091, 0.3149, 0.1364, 0.3937, 0.09091, 0.3149, 0.1818, 0.3149, 0.1364, 0.3937, 0.2273, 0.3937, 0.3182, 0.3937, 0.2727, 0.4724, 0.2273, 0.3937, 0.2727, 0.3149, 0.3182, 0.3937, 0.2727, 0.3149, 0.3636, 0.3149, 0.3182, 0.3937, 0.4091, 0.2362, 0.4545, 0.3149, 0.3636, 0.3149, 0.4091, 0.2362, 0.5, 0.2362, 0.4545, 0.3149, 0.5, 0.2362, 0.5455, 0.3149, 0.4545, 0.3149, 0.5909, 0.2362, 0.6364, 0.3149, 0.5455, 0.3149, 0.5909, 0.2362, 0.6818, 0.2362, 0.6364, 0.3149, 0.6818, 0.2362, 0.7273, 0.3149, 0.6364, 0.3149, 0.7727, 0.2362, 0.8182, 0.3149, 0.7273, 0.3149, 0.7727, 0.2362, 0.8636, 0.2362, 0.8182, 0.3149, 0.8636, 0.2362, 0.9091, 0.3149, 0.8182, 0.3149, 0.04546, 0.2362, 0.09091, 0.3149, 0.0, 0.3149, 0.04546, 0.2362, 0.1364, 0.2362, 0.09091, 0.3149, 0.1364, 0.2362, 0.1818, 0.3149, 0.09091, 0.3149, 0.2273, 0.2362, 0.2727, 0.3149, 0.1818, 0.3149, 0.2273, 0.2362, 0.3182, 0.2362, 0.2727, 0.3149, 0.3182, 0.2362, 0.3636, 0.3149, 0.2727, 0.3149, 0.5, 0.2362, 0.5909, 0.2362, 0.5455, 0.3149, 0.5, 0.2362, 0.5455, 0.1575, 0.5909, 0.2362, 0.5455, 0.1575, 0.6364, 0.1575, 0.5909, 0.2362, 0.6818, 0.2362, 0.7727, 0.2362, 0.7273, 0.3149, 0.6818, 0.2362, 0.7273, 0.1575, 0.7727, 0.2362, 0.7273, 0.1575, 0.8182, 0.1575, 0.7727, 0.2362, 0.8636, 0.2362, 0.9545, 0.2362, 0.9091, 0.3149, 0.8636, 0.2362, 0.9091, 0.1575, 0.9545, 0.2362, 0.9091, 0.1575, 1.0, 0.1575, 0.9545, 0.2362, 0.1364, 0.2362, 0.2273, 0.2362, 0.1818, 0.3149, 0.1364, 0.2362, 0.1818, 0.1575, 0.2273, 0.2362, 0.1818, 0.1575, 0.2727, 0.1575, 0.2273, 0.2362, 0.3182, 0.2362, 0.4091, 0.2362, 0.3636, 0.3149, 0.3182, 0.2362, 0.3636, 0.1575, 0.4091, 0.2362, 0.3636, 0.1575, 0.4545, 0.1575, 0.4091, 0.2362, 0.5, 0.07873, 0.5455, 0.1575, 0.4545, 0.1575, 0.5, 0.07873, 0.5909, 0.07873, 0.5455, 0.1575, 0.5909, 0.07873, 0.6364, 0.1575, 0.5455, 0.1575, 0.6818, 0.07873, 0.7273, 0.1575, 0.6364, 0.1575, 0.6818, 0.07873, 0.7727, 0.07873, 0.7273, 0.1575, 0.7727, 0.07873, 0.8182, 0.1575, 0.7273, 0.1575, 0.8636, 0.07873, 0.9091, 0.1575, 0.8182, 0.1575, 0.8636, 0.07873, 0.9545, 0.07873, 0.9091, 0.1575, 0.9545, 0.07873, 1.0, 0.1575, 0.9091, 0.1575, 0.3636, 0.1575, 0.4091, 0.07873, 0.4545, 0.1575, 0.3636, 0.1575, 0.3182, 0.07873, 0.4091, 0.07873, 0.3182, 0.07873, 0.3636, 0.0, 0.4091, 0.07873, 0.1364, 0.07873, 0.1818, 0.1575, 0.09091, 0.1575, 0.1364, 0.07873, 0.2273, 0.07873, 0.1818, 0.1575, 0.2273, 0.07873, 0.2727, 0.1575, 0.1818, 0.1575])
me_icosphere_001.update()

# ---- objects
ob_cylinder_001 = bpy.data.objects.new('Cylinder.001', me_cylinder_001)
ob_cylinder_002 = bpy.data.objects.new('Cylinder.002', me_cylinder_002)
ob_icosphere_001 = bpy.data.objects.new('Icosphere.001', me_icosphere_004)
ob_icosphere_002 = bpy.data.objects.new('Icosphere.002', me_icosphere_005)
ob_cylinder_003 = bpy.data.objects.new('Cylinder.003', me_cylinder_003)
ob_cylinder_004 = bpy.data.objects.new('Cylinder.004', me_cylinder_004)
ob_cylinder = bpy.data.objects.new('Cylinder', me_cylinder)
ob_icosphere = bpy.data.objects.new('Icosphere', me_icosphere_001)

# ---- transforms, parenting, visibility, modifiers, constraints
ob_cylinder_001.parent = ob_icosphere
ob_cylinder_001.location = (1.393, 0.5371, -0.5016)
ob_cylinder_001.rotation_euler = (0.0, -0.8727, 0.0)
ob_cylinder_001.scale = (0.3556, -0.2392, 0.7962)
ob_cylinder_002.parent = ob_icosphere
ob_cylinder_002.location = (1.387, -0.5371, -0.5008)
ob_cylinder_002.rotation_euler = (0.0, -0.8727, 0.0)
ob_cylinder_002.scale = (0.3556, 0.2392, 0.7962)
ob_icosphere_001.parent = ob_cylinder_001
ob_icosphere_001.location = (-0.015, 0.1, 0.01)
ob_icosphere_001.scale = (0.14, 0.14, 0.14)
ob_icosphere_002.parent = ob_cylinder_002
ob_icosphere_002.location = (-0.0015, -0.1, 0.01)
ob_icosphere_002.scale = (0.14, 0.14, 0.14)
ob_cylinder_003.parent = ob_icosphere_001
ob_cylinder_003.location = (0.0, 0.0, -0.18)
ob_cylinder_003.scale = (0.09993, 0.09993, 0.2521)
ob_cylinder_004.parent = ob_icosphere_002
ob_cylinder_004.location = (0.0, 0.0, -0.18)
ob_cylinder_004.scale = (0.09993, 0.09993, 0.2521)
ob_cylinder.location = (-0.4304, 0.0, -0.1654)
ob_cylinder.rotation_euler = (0.0, 1.571, 0.0)
ob_cylinder.scale = (0.4173, 0.3527, 0.51)
ob_icosphere.parent = ob_cylinder
ob_icosphere.location = (6.891e-08, 0.0, -1.29)
ob_icosphere.scale = (1.079, 1.101, 0.8333)

# ---- collection membership
scene.collection.objects.link(ob_cylinder_001)
scene.collection.objects.link(ob_cylinder_002)
scene.collection.objects.link(ob_icosphere_001)
scene.collection.objects.link(ob_icosphere_002)
scene.collection.objects.link(ob_cylinder_003)
scene.collection.objects.link(ob_cylinder_004)
col_collection.objects.link(ob_cylinder)
col_collection.objects.link(ob_icosphere)

# ---- scene / render settings (as saved in the file)
scene.frame_start = 1; scene.frame_end = 250; scene.frame_set(1)
scene.render.engine = 'BLENDER_EEVEE_NEXT'
scene.cycles.sampling_pattern = 'TABULATED_SOBOL'
scene.view_settings.view_transform = 'Filmic'
bpy.context.view_layer.update()

# ---- added for rendering (the .blend has no active camera and no usable light): camera, sun
cam_auto = bpy.data.cameras.new('AutoCamera')
cam_auto.lens = 50.0
cam_auto.sensor_width = 36.0
cam_auto.clip_end = 1000.0
ob_auto_camera = bpy.data.objects.new('AutoCamera', cam_auto)
scene.collection.objects.link(ob_auto_camera)
ob_auto_camera.location = (1.47917, -2.79498, 1.24339)
ob_auto_camera.rotation_euler = (1.09748, -7.21219e-08, 0.694738)
scene.camera = ob_auto_camera
light_auto_sun = bpy.data.lights.new('AutoSun', 'SUN')
light_auto_sun.energy = 3.0
light_auto_sun.angle = 0.0523599
ob_auto_sun = bpy.data.objects.new('AutoSun', light_auto_sun)
scene.collection.objects.link(ob_auto_sun)
ob_auto_sun.rotation_euler = (0.872665, 0.174533, 0.523599)
bpy.context.view_layer.update()
